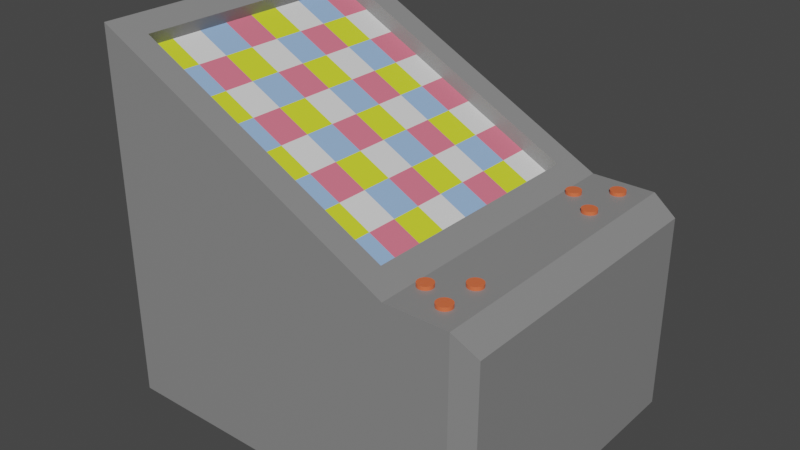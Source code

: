 # Source: maquina.blend  (saved by Blender 2.80.75; exported with 4.5.12 LTS)
import bpy
from mathutils import Matrix  # noqa: F401  (used for matrix-valued properties, if any)

bpy.ops.wm.read_factory_settings(use_empty=True)
scene = bpy.context.scene
scene.name = 'Scene'

# ---- collections
col_collection = bpy.data.collections.new('Collection'); scene.collection.children.link(col_collection)

# ---- materials (node trees are filled in below, after node groups)
mat_material_001 = bpy.data.materials.new('Material.001')
mat_material_001.use_transparent_shadow = False
mat_material_002 = bpy.data.materials.new('Material.002')
mat_material_002.use_transparent_shadow = False
mat_material_003 = bpy.data.materials.new('Material.003')
mat_material_003.use_transparent_shadow = False
mat_material_004 = bpy.data.materials.new('Material.004')
mat_material_004.use_transparent_shadow = False
mat_material_005 = bpy.data.materials.new('Material.005')
mat_material_005.use_transparent_shadow = False
mat_material_006 = bpy.data.materials.new('Material.006')
mat_material_006.use_transparent_shadow = False
mat_material_007 = bpy.data.materials.new('Material.007')
mat_material_007.use_transparent_shadow = False
mat_material_008 = bpy.data.materials.new('Material.008')
mat_material_008.use_transparent_shadow = False
mat_material_009 = bpy.data.materials.new('Material.009')
mat_material_009.use_transparent_shadow = False
mat_material_010 = bpy.data.materials.new('Material.010')
mat_material_010.use_transparent_shadow = False
mat_material_011 = bpy.data.materials.new('Material.011')
mat_material_011.use_transparent_shadow = False

# ---- material node trees
mat_material_001.use_nodes = True; mat_material_001.node_tree.nodes.clear()
_N = mat_material_001.node_tree.nodes; _L = mat_material_001.node_tree.links
n0 = _N.new('ShaderNodeOutputMaterial'); n0.name = 'Material Output'; n0.location = (300, 300)
n1 = _N.new('ShaderNodeBsdfPrincipled'); n1.name = 'Principled BSDF'; n1.location = (10, 300)
n1.distribution = 'GGX'
n1.subsurface_method = 'BURLEY'
n1.inputs[0].default_value = (0.2462, 0.2462, 0.2462, 1.0)
n1.inputs[3].default_value = 1.45
n1.inputs[27].default_value = (0.0, 0.0, 0.0, 1.0)
n1.inputs[28].default_value = 1.0
_L.new(n1.outputs[0], n0.inputs[0])
n0.is_active_output = True
mat_material_002.use_nodes = True; mat_material_002.node_tree.nodes.clear()
_N = mat_material_002.node_tree.nodes; _L = mat_material_002.node_tree.links
n0 = _N.new('ShaderNodeOutputMaterial'); n0.name = 'Material Output'; n0.location = (300, 300)
n1 = _N.new('ShaderNodeBsdfPrincipled'); n1.name = 'Principled BSDF'; n1.location = (10, 300)
n1.distribution = 'GGX'
n1.subsurface_method = 'BURLEY'
n1.inputs[0].default_value = (0.6926, 0.8, 0.03254, 1.0)
n1.inputs[3].default_value = 1.45
n1.inputs[27].default_value = (0.0, 0.0, 0.0, 1.0)
n1.inputs[28].default_value = 1.0
_L.new(n1.outputs[0], n0.inputs[0])
n0.is_active_output = True
mat_material_003.use_nodes = True; mat_material_003.node_tree.nodes.clear()
_N = mat_material_003.node_tree.nodes; _L = mat_material_003.node_tree.links
n0 = _N.new('ShaderNodeOutputMaterial'); n0.name = 'Material Output'; n0.location = (300, 300)
n1 = _N.new('ShaderNodeBsdfPrincipled'); n1.name = 'Principled BSDF'; n1.location = (10, 300)
n1.distribution = 'GGX'
n1.subsurface_method = 'BURLEY'
n1.inputs[0].default_value = (0.3008, 0.4806, 0.8, 1.0)
n1.inputs[3].default_value = 1.45
n1.inputs[27].default_value = (0.0, 0.0, 0.0, 1.0)
n1.inputs[28].default_value = 1.0
_L.new(n1.outputs[0], n0.inputs[0])
n0.is_active_output = True
mat_material_004.use_nodes = True; mat_material_004.node_tree.nodes.clear()
_N = mat_material_004.node_tree.nodes; _L = mat_material_004.node_tree.links
n0 = _N.new('ShaderNodeOutputMaterial'); n0.name = 'Material Output'; n0.location = (300, 300)
n1 = _N.new('ShaderNodeBsdfPrincipled'); n1.name = 'Principled BSDF'; n1.location = (10, 300)
n1.distribution = 'GGX'
n1.subsurface_method = 'BURLEY'
n1.inputs[0].default_value = (0.8, 0.1717, 0.2454, 1.0)
n1.inputs[3].default_value = 1.45
n1.inputs[27].default_value = (0.0, 0.0, 0.0, 1.0)
n1.inputs[28].default_value = 1.0
_L.new(n1.outputs[0], n0.inputs[0])
n0.is_active_output = True
mat_material_005.use_nodes = True; mat_material_005.node_tree.nodes.clear()
_N = mat_material_005.node_tree.nodes; _L = mat_material_005.node_tree.links
n0 = _N.new('ShaderNodeOutputMaterial'); n0.name = 'Material Output'; n0.location = (300, 300)
n1 = _N.new('ShaderNodeBsdfPrincipled'); n1.name = 'Principled BSDF'; n1.location = (10, 300)
n1.distribution = 'GGX'
n1.subsurface_method = 'BURLEY'
n1.inputs[3].default_value = 1.45
n1.inputs[27].default_value = (0.0, 0.0, 0.0, 1.0)
n1.inputs[28].default_value = 1.0
_L.new(n1.outputs[0], n0.inputs[0])
n0.is_active_output = True
mat_material_006.use_nodes = True; mat_material_006.node_tree.nodes.clear()
_N = mat_material_006.node_tree.nodes; _L = mat_material_006.node_tree.links
n0 = _N.new('ShaderNodeOutputMaterial'); n0.name = 'Material Output'; n0.location = (300, 300)
n1 = _N.new('ShaderNodeBsdfPrincipled'); n1.name = 'Principled BSDF'; n1.location = (10, 300)
n1.distribution = 'GGX'
n1.subsurface_method = 'BURLEY'
n1.inputs[0].default_value = (0.8, 0.1466, 0.05313, 1.0)
n1.inputs[3].default_value = 1.45
n1.inputs[27].default_value = (0.0, 0.0, 0.0, 1.0)
n1.inputs[28].default_value = 1.0
_L.new(n1.outputs[0], n0.inputs[0])
n0.is_active_output = True
mat_material_007.use_nodes = True; mat_material_007.node_tree.nodes.clear()
_N = mat_material_007.node_tree.nodes; _L = mat_material_007.node_tree.links
n0 = _N.new('ShaderNodeOutputMaterial'); n0.name = 'Material Output'; n0.location = (300, 300)
n1 = _N.new('ShaderNodeBsdfPrincipled'); n1.name = 'Principled BSDF'; n1.location = (10, 300)
n1.distribution = 'GGX'
n1.subsurface_method = 'BURLEY'
n1.inputs[0].default_value = (0.8, 0.1466, 0.05313, 1.0)
n1.inputs[3].default_value = 1.45
n1.inputs[27].default_value = (0.0, 0.0, 0.0, 1.0)
n1.inputs[28].default_value = 1.0
_L.new(n1.outputs[0], n0.inputs[0])
n0.is_active_output = True
mat_material_008.use_nodes = True; mat_material_008.node_tree.nodes.clear()
_N = mat_material_008.node_tree.nodes; _L = mat_material_008.node_tree.links
n0 = _N.new('ShaderNodeOutputMaterial'); n0.name = 'Material Output'; n0.location = (300, 300)
n1 = _N.new('ShaderNodeBsdfPrincipled'); n1.name = 'Principled BSDF'; n1.location = (10, 300)
n1.distribution = 'GGX'
n1.subsurface_method = 'BURLEY'
n1.inputs[0].default_value = (0.8, 0.1466, 0.05313, 1.0)
n1.inputs[3].default_value = 1.45
n1.inputs[27].default_value = (0.0, 0.0, 0.0, 1.0)
n1.inputs[28].default_value = 1.0
_L.new(n1.outputs[0], n0.inputs[0])
n0.is_active_output = True
mat_material_009.use_nodes = True; mat_material_009.node_tree.nodes.clear()
_N = mat_material_009.node_tree.nodes; _L = mat_material_009.node_tree.links
n0 = _N.new('ShaderNodeOutputMaterial'); n0.name = 'Material Output'; n0.location = (300, 300)
n1 = _N.new('ShaderNodeBsdfPrincipled'); n1.name = 'Principled BSDF'; n1.location = (10, 300)
n1.distribution = 'GGX'
n1.subsurface_method = 'BURLEY'
n1.inputs[0].default_value = (0.8, 0.1466, 0.05313, 1.0)
n1.inputs[3].default_value = 1.45
n1.inputs[27].default_value = (0.0, 0.0, 0.0, 1.0)
n1.inputs[28].default_value = 1.0
_L.new(n1.outputs[0], n0.inputs[0])
n0.is_active_output = True
mat_material_010.use_nodes = True; mat_material_010.node_tree.nodes.clear()
_N = mat_material_010.node_tree.nodes; _L = mat_material_010.node_tree.links
n0 = _N.new('ShaderNodeOutputMaterial'); n0.name = 'Material Output'; n0.location = (300, 300)
n1 = _N.new('ShaderNodeBsdfPrincipled'); n1.name = 'Principled BSDF'; n1.location = (10, 300)
n1.distribution = 'GGX'
n1.subsurface_method = 'BURLEY'
n1.inputs[0].default_value = (0.8, 0.1466, 0.05313, 1.0)
n1.inputs[3].default_value = 1.45
n1.inputs[27].default_value = (0.0, 0.0, 0.0, 1.0)
n1.inputs[28].default_value = 1.0
_L.new(n1.outputs[0], n0.inputs[0])
n0.is_active_output = True
mat_material_011.use_nodes = True; mat_material_011.node_tree.nodes.clear()
_N = mat_material_011.node_tree.nodes; _L = mat_material_011.node_tree.links
n0 = _N.new('ShaderNodeOutputMaterial'); n0.name = 'Material Output'; n0.location = (300, 300)
n1 = _N.new('ShaderNodeBsdfPrincipled'); n1.name = 'Principled BSDF'; n1.location = (10, 300)
n1.distribution = 'GGX'
n1.subsurface_method = 'BURLEY'
n1.inputs[0].default_value = (0.8, 0.1466, 0.05313, 1.0)
n1.inputs[3].default_value = 1.45
n1.inputs[27].default_value = (0.0, 0.0, 0.0, 1.0)
n1.inputs[28].default_value = 1.0
_L.new(n1.outputs[0], n0.inputs[0])
n0.is_active_output = True

# ---- world
world_world = bpy.data.worlds.new('World'); scene.world = world_world
world_world.use_nodes = True; world_world.node_tree.nodes.clear()
_N = world_world.node_tree.nodes; _L = world_world.node_tree.links
n0 = _N.new('ShaderNodeOutputWorld'); n0.name = 'World Output'; n0.location = (300, 300)
n1 = _N.new('ShaderNodeBackground'); n1.name = 'Background'; n1.location = (10, 300)
n1.inputs[0].default_value = (0.05088, 0.05088, 0.05088, 1.0)
_L.new(n1.outputs[0], n0.inputs[0])
n0.is_active_output = True
world_world.color = (0.05088, 0.05088, 0.05088)
world_world.use_sun_shadow = False
world_world.sun_shadow_jitter_overblur = 0.0

# ---- meshes
me_cube_001 = bpy.data.meshes.new('Cube.001')
me_cube_001.from_pydata([(-0.639, -0.6246, -1.0), (-0.5139, -0.484, 0.936), (-0.639, 1.0, -1.0), (-0.5139, 0.8595, 0.936), (1.0, -0.6246, -1.0), (0.8749, -0.484, 0.2251), (1.0, 1.0, -1.0), (0.8749, 0.8595, 0.2251), (-0.639, -0.6246, 1.0), (-0.639, 1.0, 1.0), (1.0, 1.0, 0.1611), (1.0, -0.6246, 0.1611), (-0.5502, -0.484, 0.8651), (-0.5502, 0.8595, 0.8651), (0.8386, 0.8595, 0.1542), (0.8386, -0.484, 0.1542), (-0.639, 0.1877, -1.0), (-0.639, 0.1877, 1.0), (1.0, 0.1877, -1.0), (1.0, 0.1877, 0.1611), (-0.5139, 0.1877, 0.936), (0.8749, 0.1877, 0.2251), (-0.5502, 0.1877, 0.8651), (0.8386, 0.1877, 0.1542), (-0.639, -0.2184, -1.0), (1.0, -0.2184, 0.1611), (0.8749, -0.1482, 0.2251), (0.8386, -0.1482, 0.1542), (-0.639, -0.2184, 1.0), (1.0, -0.2184, -1.0), (-0.5139, -0.1482, 0.936), (-0.5502, -0.1482, 0.8651), (-0.639, 0.5939, 1.0), (1.0, 0.5939, -1.0), (-0.5139, 0.5236, 0.936), (-0.5502, 0.5236, 0.8651), (-0.639, 0.5939, -1.0), (1.0, 0.5939, 0.1611), (0.8749, 0.5236, 0.2251), (0.8386, 0.5236, 0.1542), (-0.639, -0.01535, 1.0), (1.0, -0.01535, -1.0), (-0.5139, 0.01978, 0.936), (-0.5502, 0.01978, 0.8651), (-0.639, -0.01535, -1.0), (1.0, -0.01535, 0.1611), (0.8749, 0.01978, 0.2251), (0.8386, 0.01978, 0.1542), (-0.639, 0.3908, -1.0), (1.0, 0.3908, 0.1611), (0.8749, 0.3557, 0.2251), (0.8386, 0.3557, 0.1542), (-0.639, 0.3908, 1.0), (1.0, 0.3908, -1.0), (-0.5139, 0.3557, 0.936), (-0.5502, 0.3557, 0.8651), (-0.639, -0.4215, -1.0), (1.0, -0.4215, 0.1611), (0.8749, -0.3161, 0.2251), (0.8386, -0.3161, 0.1542), (-0.639, -0.4215, 1.0), (1.0, -0.4215, -1.0), (-0.5139, -0.3161, 0.936), (-0.5502, -0.3161, 0.8651), (-0.639, 0.7969, 1.0), (1.0, 0.7969, -1.0), (-0.5139, 0.6915, 0.936), (-0.5502, 0.6915, 0.8651), (-0.639, 0.7969, -1.0), (1.0, 0.7969, 0.1611), (0.8749, 0.6915, 0.2251), (0.8386, 0.6915, 0.1542), (0.1805, 1.0, -1.0), (0.1805, 1.0, 0.5806), (0.1805, -0.6246, -1.0), (0.1805, -0.6246, 0.5806), (0.1805, 0.8595, 0.5806), (0.1805, -0.484, 0.5806), (0.1442, 0.8595, 0.5096), (0.1442, -0.484, 0.5096), (0.1442, 0.1877, 0.5096), (0.1805, 0.1877, -1.0), (0.1442, -0.1482, 0.5096), (0.1805, -0.2184, -1.0), (0.1805, 0.5939, -1.0), (0.1442, 0.5236, 0.5096), (0.1805, -0.01535, -1.0), (0.1442, 0.01978, 0.5096), (0.1805, 0.3908, -1.0), (0.1442, 0.3557, 0.5096), (0.1442, -0.3161, 0.5096), (0.1805, -0.4215, -1.0), (0.1442, 0.6915, 0.5096), (0.1805, 0.7969, -1.0), (-0.2293, 1.0, -1.0), (-0.2293, -0.6246, 0.7903), (-0.1667, -0.484, 0.7583), (-0.203, -0.484, 0.6874), (-0.2293, 0.1877, -1.0), (-0.2293, -0.2184, -1.0), (-0.2293, 0.5939, -1.0), (-0.2293, -0.01535, -1.0), (-0.2293, 0.3908, -1.0), (-0.2293, -0.4215, -1.0), (-0.2293, 0.7969, -1.0), (-0.2293, 1.0, 0.7903), (-0.2293, -0.6246, -1.0), (-0.1667, 0.8595, 0.7583), (-0.203, 0.8595, 0.6874), (-0.203, 0.1877, 0.6874), (-0.203, -0.1482, 0.6874), (-0.203, 0.5236, 0.6874), (-0.203, 0.01978, 0.6874), (-0.203, 0.3557, 0.6874), (-0.203, -0.3161, 0.6874), (-0.203, 0.6915, 0.6874), (-0.0244, 1.0, 0.6854), (-0.0244, -0.6246, -1.0), (0.006876, 0.8595, 0.6694), (-0.02942, 0.8595, 0.5985), (-0.02942, 0.1877, 0.5985), (-0.02942, -0.1482, 0.5985), (-0.02942, 0.5236, 0.5985), (-0.02942, 0.01978, 0.5985), (-0.02942, 0.3557, 0.5985), (-0.02942, -0.3161, 0.5985), (-0.02942, 0.6915, 0.5985), (-0.0244, 1.0, -1.0), (-0.0244, -0.6246, 0.6854), (0.006876, -0.484, 0.6694), (-0.02942, -0.484, 0.5985), (-0.0244, 0.1877, -1.0), (-0.0244, -0.2184, -1.0), (-0.0244, 0.5939, -1.0), (-0.0244, -0.01535, -1.0), (-0.0244, 0.3908, -1.0), (-0.0244, -0.4215, -1.0), (-0.0244, 0.7969, -1.0), (-0.4342, 1.0, -1.0), (-0.4342, -0.6246, 0.8951), (-0.3403, -0.484, 0.8471), (-0.3766, -0.484, 0.7762), (-0.4342, 0.1877, -1.0), (-0.4342, -0.2184, -1.0), (-0.4342, 0.5939, -1.0), (-0.4342, -0.01535, -1.0), (-0.4342, 0.3908, -1.0), (-0.4342, -0.4215, -1.0), (-0.4342, 0.7969, -1.0), (-0.4342, 1.0, 0.8951), (-0.4342, -0.6246, -1.0), (-0.3403, 0.8595, 0.8471), (-0.3766, 0.8595, 0.7762), (-0.3766, 0.1877, 0.7762), (-0.3766, -0.1482, 0.7762), (-0.3766, 0.5236, 0.7762), (-0.3766, 0.01978, 0.7762), (-0.3766, 0.3557, 0.7762), (-0.3766, -0.3161, 0.7762), (-0.3766, 0.6915, 0.7762), (0.5902, 1.0, 0.3708), (0.5902, -0.6246, -1.0), (0.5277, 0.8595, 0.4028), (0.4914, 0.8595, 0.3319), (0.4914, 0.1877, 0.3319), (0.4914, -0.1482, 0.3319), (0.4914, 0.5236, 0.3319), (0.4914, 0.01978, 0.3319), (0.4914, 0.3557, 0.3319), (0.4914, -0.3161, 0.3319), (0.4914, 0.6915, 0.3319), (0.5902, 1.0, -1.0), (0.5902, -0.6246, 0.3708), (0.5277, -0.484, 0.4028), (0.4914, -0.484, 0.3319), (0.5902, 0.1877, -1.0), (0.5902, -0.2184, -1.0), (0.5902, 0.5939, -1.0), (0.5902, -0.01535, -1.0), (0.5902, 0.3908, -1.0), (0.5902, -0.4215, -1.0), (0.5902, 0.7969, -1.0), (0.3854, 1.0, -1.0), (0.3854, -0.6246, 0.4757), (0.3541, -0.484, 0.4917), (0.3178, -0.484, 0.4208), (0.3854, 0.1877, -1.0), (0.3854, -0.2184, -1.0), (0.3854, 0.5939, -1.0), (0.3854, -0.01535, -1.0), (0.3854, 0.3908, -1.0), (0.3854, -0.4215, -1.0), (0.3854, 0.7969, -1.0), (0.3854, 1.0, 0.4757), (0.3854, -0.6246, -1.0), (0.3541, 0.8595, 0.4917), (0.3178, 0.8595, 0.4208), (0.3178, 0.1877, 0.4208), (0.3178, -0.1482, 0.4208), (0.3178, 0.5236, 0.4208), (0.3178, 0.01978, 0.4208), (0.3178, 0.3557, 0.4208), (0.3178, -0.3161, 0.4208), (0.3178, 0.6915, 0.4208), (-0.5765, -0.5543, 0.968), (-0.5765, 0.9297, 0.968), (0.9375, 0.9297, 0.1931), (0.9375, -0.5543, 0.1931), (0.9375, 0.1877, 0.1931), (-0.5765, 0.1877, 0.968), (-0.5765, -0.1833, 0.968), (0.9375, -0.1833, 0.1931), (0.9375, 0.5587, 0.1931), (-0.5765, 0.5587, 0.968), (0.9375, 0.002216, 0.1931), (-0.5765, 0.002216, 0.968), (-0.5765, 0.3732, 0.968), (0.9375, 0.3732, 0.1931), (-0.5765, -0.3688, 0.968), (0.9375, -0.3688, 0.1931), (0.9375, 0.7442, 0.1931), (-0.5765, 0.7442, 0.968), (0.1805, -0.5543, 0.5806), (0.1805, 0.9297, 0.5806), (-0.198, 0.9297, 0.7743), (-0.198, -0.5543, 0.7743), (-0.008761, -0.5543, 0.6774), (-0.008761, 0.9297, 0.6774), (-0.3872, 0.9297, 0.8711), (-0.3872, -0.5543, 0.8711), (0.559, -0.5543, 0.3868), (0.559, 0.9297, 0.3868), (0.3697, 0.9297, 0.4837), (0.3697, -0.5543, 0.4837), (0.7951, 1.0, 0.266), (0.7951, -0.6246, -1.0), (0.7013, 0.8595, 0.314), (0.665, 0.8595, 0.2431), (0.665, 0.1877, 0.2431), (0.665, -0.1482, 0.2431), (0.665, 0.5236, 0.2431), (0.665, 0.01978, 0.2431), (0.665, 0.3557, 0.2431), (0.665, -0.3161, 0.2431), (0.665, 0.6915, 0.2431), (0.7951, 1.0, -1.0), (0.7951, -0.6246, 0.266), (0.7013, -0.484, 0.314), (0.665, -0.484, 0.2431), (0.7951, 0.1877, -1.0), (0.7951, -0.2184, -1.0), (0.7951, 0.5939, -1.0), (0.7951, -0.01535, -1.0), (0.7951, 0.3908, -1.0), (0.7951, -0.4215, -1.0), (0.7951, 0.7969, -1.0), (0.7482, -0.5543, 0.29), (0.7482, 0.9297, 0.29), (1.343, 1.0, 0.1611), (1.343, 1.0, -1.0), (1.343, 0.7969, -1.0), (1.343, -0.4215, 0.1611), (1.343, -0.6246, 0.1611), (1.343, -0.6246, -1.0), (1.343, -0.01535, -1.0), (1.343, 0.1877, -1.0), (1.343, 0.3908, 0.1611), (1.343, 0.1877, 0.1611), (1.343, -0.01535, 0.1611), (1.343, -0.2184, 0.1611), (1.343, -0.4215, -1.0), (1.343, -0.2184, -1.0), (1.343, 0.3908, -1.0), (1.343, 0.5939, -1.0), (1.343, 0.7969, 0.1611), (1.343, 0.5939, 0.1611), (1.475, 0.976, 0.07269), (1.475, 0.976, -1.0), (1.475, 0.7789, -1.0), (1.475, -0.4035, 0.07269), (1.475, -0.6005, 0.07269), (1.475, -0.6005, -1.0), (1.475, -0.009338, -1.0), (1.475, 0.1877, -1.0), (1.475, 0.3848, 0.07269), (1.475, 0.1877, 0.07269), (1.475, -0.009338, 0.07269), (1.475, -0.2064, 0.07269), (1.475, -0.4035, -1.0), (1.475, -0.2064, -1.0), (1.475, 0.3848, -1.0), (1.475, 0.5818, -1.0), (1.475, 0.7789, 0.07269), (1.475, 0.5818, 0.07269), (1.052, -0.3695, 0.1361), (1.052, -0.3695, 0.1799), (1.06, -0.3703, 0.1361), (1.06, -0.3703, 0.1799), (1.067, -0.3726, 0.1361), (1.067, -0.3726, 0.1799), (1.074, -0.3763, 0.1361), (1.074, -0.3763, 0.1799), (1.08, -0.3813, 0.1361), (1.08, -0.3813, 0.1799), (1.085, -0.3873, 0.1361), (1.085, -0.3873, 0.1799), (1.089, -0.3943, 0.1361), (1.089, -0.3943, 0.1799), (1.091, -0.4018, 0.1361), (1.091, -0.4018, 0.1799), (1.092, -0.4096, 0.1361), (1.092, -0.4096, 0.1799), (1.091, -0.4175, 0.1361), (1.091, -0.4175, 0.1799), (1.089, -0.425, 0.1361), (1.089, -0.425, 0.1799), (1.085, -0.4319, 0.1361), (1.085, -0.4319, 0.1799), (1.08, -0.438, 0.1361), (1.08, -0.438, 0.1799), (1.074, -0.443, 0.1361), (1.074, -0.443, 0.1799), (1.067, -0.4467, 0.1361), (1.067, -0.4467, 0.1799), (1.06, -0.449, 0.1361), (1.06, -0.449, 0.1799), (1.052, -0.4498, 0.1361), (1.052, -0.4498, 0.1799), (1.044, -0.449, 0.1361), (1.044, -0.449, 0.1799), (1.036, -0.4467, 0.1361), (1.036, -0.4467, 0.1799), (1.03, -0.443, 0.1361), (1.03, -0.443, 0.1799), (1.023, -0.438, 0.1361), (1.023, -0.438, 0.1799), (1.018, -0.4319, 0.1361), (1.018, -0.4319, 0.1799), (1.015, -0.425, 0.1361), (1.015, -0.425, 0.1799), (1.012, -0.4175, 0.1361), (1.012, -0.4175, 0.1799), (1.012, -0.4096, 0.1361), (1.012, -0.4096, 0.1799), (1.012, -0.4018, 0.1361), (1.012, -0.4018, 0.1799), (1.015, -0.3943, 0.1361), (1.015, -0.3943, 0.1799), (1.018, -0.3873, 0.1361), (1.018, -0.3873, 0.1799), (1.023, -0.3813, 0.1361), (1.023, -0.3813, 0.1799), (1.03, -0.3763, 0.1361), (1.03, -0.3763, 0.1799), (1.036, -0.3726, 0.1361), (1.036, -0.3726, 0.1799), (1.044, -0.3703, 0.1361), (1.044, -0.3703, 0.1799), (1.211, -0.4477, 0.1361), (1.211, -0.4477, 0.1799), (1.219, -0.4484, 0.1361), (1.219, -0.4484, 0.1799), (1.227, -0.4507, 0.1361), (1.227, -0.4507, 0.1799), (1.234, -0.4544, 0.1361), (1.234, -0.4544, 0.1799), (1.24, -0.4594, 0.1361), (1.24, -0.4594, 0.1799), (1.245, -0.4655, 0.1361), (1.245, -0.4655, 0.1799), (1.249, -0.4724, 0.1361), (1.249, -0.4724, 0.1799), (1.251, -0.48, 0.1361), (1.251, -0.48, 0.1799), (1.252, -0.4878, 0.1361), (1.252, -0.4878, 0.1799), (1.251, -0.4956, 0.1361), (1.251, -0.4956, 0.1799), (1.249, -0.5032, 0.1361), (1.249, -0.5032, 0.1799), (1.245, -0.5101, 0.1361), (1.245, -0.5101, 0.1799), (1.24, -0.5162, 0.1361), (1.24, -0.5162, 0.1799), (1.234, -0.5212, 0.1361), (1.234, -0.5212, 0.1799), (1.227, -0.5249, 0.1361), (1.227, -0.5249, 0.1799), (1.219, -0.5272, 0.1361), (1.219, -0.5272, 0.1799), (1.211, -0.5279, 0.1361), (1.211, -0.5279, 0.1799), (1.204, -0.5272, 0.1361), (1.204, -0.5272, 0.1799), (1.196, -0.5249, 0.1361), (1.196, -0.5249, 0.1799), (1.189, -0.5212, 0.1361), (1.189, -0.5212, 0.1799), (1.183, -0.5162, 0.1361), (1.183, -0.5162, 0.1799), (1.178, -0.5101, 0.1361), (1.178, -0.5101, 0.1799), (1.174, -0.5032, 0.1361), (1.174, -0.5032, 0.1799), (1.172, -0.4956, 0.1361), (1.172, -0.4956, 0.1799), (1.171, -0.4878, 0.1361), (1.171, -0.4878, 0.1799), (1.172, -0.48, 0.1361), (1.172, -0.48, 0.1799), (1.174, -0.4724, 0.1361), (1.174, -0.4724, 0.1799), (1.178, -0.4655, 0.1361), (1.178, -0.4655, 0.1799), (1.183, -0.4594, 0.1361), (1.183, -0.4594, 0.1799), (1.189, -0.4544, 0.1361), (1.189, -0.4544, 0.1799), (1.196, -0.4507, 0.1361), (1.196, -0.4507, 0.1799), (1.204, -0.4484, 0.1361), (1.204, -0.4484, 0.1799), (1.211, -0.2389, 0.1361), (1.211, -0.2389, 0.1799), (1.219, -0.2397, 0.1361), (1.219, -0.2397, 0.1799), (1.227, -0.2419, 0.1361), (1.227, -0.2419, 0.1799), (1.234, -0.2457, 0.1361), (1.234, -0.2457, 0.1799), (1.24, -0.2506, 0.1361), (1.24, -0.2506, 0.1799), (1.245, -0.2567, 0.1361), (1.245, -0.2567, 0.1799), (1.249, -0.2637, 0.1361), (1.249, -0.2637, 0.1799), (1.251, -0.2712, 0.1361), (1.251, -0.2712, 0.1799), (1.252, -0.279, 0.1361), (1.252, -0.279, 0.1799), (1.251, -0.2869, 0.1361), (1.251, -0.2869, 0.1799), (1.249, -0.2944, 0.1361), (1.249, -0.2944, 0.1799), (1.245, -0.3013, 0.1361), (1.245, -0.3013, 0.1799), (1.24, -0.3074, 0.1361), (1.24, -0.3074, 0.1799), (1.234, -0.3124, 0.1361), (1.234, -0.3124, 0.1799), (1.227, -0.3161, 0.1361), (1.227, -0.3161, 0.1799), (1.219, -0.3184, 0.1361), (1.219, -0.3184, 0.1799), (1.211, -0.3192, 0.1361), (1.211, -0.3192, 0.1799), (1.204, -0.3184, 0.1361), (1.204, -0.3184, 0.1799), (1.196, -0.3161, 0.1361), (1.196, -0.3161, 0.1799), (1.189, -0.3124, 0.1361), (1.189, -0.3124, 0.1799), (1.183, -0.3074, 0.1361), (1.183, -0.3074, 0.1799), (1.178, -0.3013, 0.1361), (1.178, -0.3013, 0.1799), (1.174, -0.2944, 0.1361), (1.174, -0.2944, 0.1799), (1.172, -0.2869, 0.1361), (1.172, -0.2869, 0.1799), (1.171, -0.279, 0.1361), (1.171, -0.279, 0.1799), (1.172, -0.2712, 0.1361), (1.172, -0.2712, 0.1799), (1.174, -0.2637, 0.1361), (1.174, -0.2637, 0.1799), (1.178, -0.2567, 0.1361), (1.178, -0.2567, 0.1799), (1.183, -0.2506, 0.1361), (1.183, -0.2506, 0.1799), (1.189, -0.2457, 0.1361), (1.189, -0.2457, 0.1799), (1.196, -0.2419, 0.1361), (1.196, -0.2419, 0.1799), (1.204, -0.2397, 0.1361), (1.204, -0.2397, 0.1799), (1.211, 0.9168, 0.1361), (1.211, 0.9168, 0.1799), (1.219, 0.916, 0.1361), (1.219, 0.916, 0.1799), (1.227, 0.9137, 0.1361), (1.227, 0.9137, 0.1799), (1.234, 0.91, 0.1361), (1.234, 0.91, 0.1799), (1.24, 0.905, 0.1361), (1.24, 0.905, 0.1799), (1.245, 0.899, 0.1361), (1.245, 0.899, 0.1799), (1.249, 0.892, 0.1361), (1.249, 0.892, 0.1799), (1.251, 0.8845, 0.1361), (1.251, 0.8845, 0.1799), (1.252, 0.8767, 0.1361), (1.252, 0.8767, 0.1799), (1.251, 0.8688, 0.1361), (1.251, 0.8688, 0.1799), (1.249, 0.8613, 0.1361), (1.249, 0.8613, 0.1799), (1.245, 0.8544, 0.1361), (1.245, 0.8544, 0.1799), (1.24, 0.8483, 0.1361), (1.24, 0.8483, 0.1799), (1.234, 0.8433, 0.1361), (1.234, 0.8433, 0.1799), (1.227, 0.8396, 0.1361), (1.227, 0.8396, 0.1799), (1.219, 0.8373, 0.1361), (1.219, 0.8373, 0.1799), (1.211, 0.8365, 0.1361), (1.211, 0.8365, 0.1799), (1.204, 0.8373, 0.1361), (1.204, 0.8373, 0.1799), (1.196, 0.8396, 0.1361), (1.196, 0.8396, 0.1799), (1.189, 0.8433, 0.1361), (1.189, 0.8433, 0.1799), (1.183, 0.8483, 0.1361), (1.183, 0.8483, 0.1799), (1.178, 0.8544, 0.1361), (1.178, 0.8544, 0.1799), (1.174, 0.8613, 0.1361), (1.174, 0.8613, 0.1799), (1.172, 0.8688, 0.1361), (1.172, 0.8688, 0.1799), (1.171, 0.8767, 0.1361), (1.171, 0.8767, 0.1799), (1.172, 0.8845, 0.1361), (1.172, 0.8845, 0.1799), (1.174, 0.892, 0.1361), (1.174, 0.892, 0.1799), (1.178, 0.899, 0.1361), (1.178, 0.899, 0.1799), (1.183, 0.905, 0.1361), (1.183, 0.905, 0.1799), (1.189, 0.91, 0.1361), (1.189, 0.91, 0.1799), (1.196, 0.9137, 0.1361), (1.196, 0.9137, 0.1799), (1.204, 0.916, 0.1361), (1.204, 0.916, 0.1799), (1.211, 0.6532, 0.1361), (1.211, 0.6532, 0.1799), (1.219, 0.6525, 0.1361), (1.219, 0.6525, 0.1799), (1.227, 0.6502, 0.1361), (1.227, 0.6502, 0.1799), (1.234, 0.6465, 0.1361), (1.234, 0.6465, 0.1799), (1.24, 0.6415, 0.1361), (1.24, 0.6415, 0.1799), (1.245, 0.6354, 0.1361), (1.245, 0.6354, 0.1799), (1.249, 0.6285, 0.1361), (1.249, 0.6285, 0.1799), (1.251, 0.6209, 0.1361), (1.251, 0.6209, 0.1799), (1.252, 0.6131, 0.1361), (1.252, 0.6131, 0.1799), (1.251, 0.6053, 0.1361), (1.251, 0.6053, 0.1799), (1.249, 0.5977, 0.1361), (1.249, 0.5977, 0.1799), (1.245, 0.5908, 0.1361), (1.245, 0.5908, 0.1799), (1.24, 0.5847, 0.1361), (1.24, 0.5847, 0.1799), (1.234, 0.5797, 0.1361), (1.234, 0.5797, 0.1799), (1.227, 0.576, 0.1361), (1.227, 0.576, 0.1799), (1.219, 0.5737, 0.1361), (1.219, 0.5737, 0.1799), (1.211, 0.573, 0.1361), (1.211, 0.573, 0.1799), (1.204, 0.5737, 0.1361), (1.204, 0.5737, 0.1799), (1.196, 0.576, 0.1361), (1.196, 0.576, 0.1799), (1.189, 0.5797, 0.1361), (1.189, 0.5797, 0.1799), (1.183, 0.5847, 0.1361), (1.183, 0.5847, 0.1799), (1.178, 0.5908, 0.1361), (1.178, 0.5908, 0.1799), (1.174, 0.5977, 0.1361), (1.174, 0.5977, 0.1799), (1.172, 0.6053, 0.1361), (1.172, 0.6053, 0.1799), (1.171, 0.6131, 0.1361), (1.171, 0.6131, 0.1799), (1.172, 0.6209, 0.1361), (1.172, 0.6209, 0.1799), (1.174, 0.6285, 0.1361), (1.174, 0.6285, 0.1799), (1.178, 0.6354, 0.1361), (1.178, 0.6354, 0.1799), (1.183, 0.6415, 0.1361), (1.183, 0.6415, 0.1799), (1.189, 0.6465, 0.1361), (1.189, 0.6465, 0.1799), (1.196, 0.6502, 0.1361), (1.196, 0.6502, 0.1799), (1.204, 0.6525, 0.1361), (1.204, 0.6525, 0.1799), (1.047, 0.7795, 0.1361), (1.047, 0.7795, 0.1799), (1.055, 0.7788, 0.1361), (1.055, 0.7788, 0.1799), (1.062, 0.7765, 0.1361), (1.062, 0.7765, 0.1799), (1.069, 0.7728, 0.1361), (1.069, 0.7728, 0.1799), (1.075, 0.7678, 0.1361), (1.075, 0.7678, 0.1799), (1.08, 0.7617, 0.1361), (1.08, 0.7617, 0.1799), (1.084, 0.7548, 0.1361), (1.084, 0.7548, 0.1799), (1.086, 0.7472, 0.1361), (1.086, 0.7472, 0.1799), (1.087, 0.7394, 0.1361), (1.087, 0.7394, 0.1799), (1.086, 0.7316, 0.1361), (1.086, 0.7316, 0.1799), (1.084, 0.724, 0.1361), (1.084, 0.724, 0.1799), (1.08, 0.7171, 0.1361), (1.08, 0.7171, 0.1799), (1.075, 0.711, 0.1361), (1.075, 0.711, 0.1799), (1.069, 0.706, 0.1361), (1.069, 0.706, 0.1799), (1.062, 0.7023, 0.1361), (1.062, 0.7023, 0.1799), (1.055, 0.7, 0.1361), (1.055, 0.7, 0.1799), (1.047, 0.6993, 0.1361), (1.047, 0.6993, 0.1799), (1.039, 0.7, 0.1361), (1.039, 0.7, 0.1799), (1.032, 0.7023, 0.1361), (1.032, 0.7023, 0.1799), (1.025, 0.706, 0.1361), (1.025, 0.706, 0.1799), (1.019, 0.711, 0.1361), (1.019, 0.711, 0.1799), (1.014, 0.7171, 0.1361), (1.014, 0.7171, 0.1799), (1.01, 0.724, 0.1361), (1.01, 0.724, 0.1799), (1.008, 0.7316, 0.1361), (1.008, 0.7316, 0.1799), (1.007, 0.7394, 0.1361), (1.007, 0.7394, 0.1799), (1.008, 0.7472, 0.1361), (1.008, 0.7472, 0.1799), (1.01, 0.7548, 0.1361), (1.01, 0.7548, 0.1799), (1.014, 0.7617, 0.1361), (1.014, 0.7617, 0.1799), (1.019, 0.7678, 0.1361), (1.019, 0.7678, 0.1799), (1.025, 0.7728, 0.1361), (1.025, 0.7728, 0.1799), (1.032, 0.7765, 0.1361), (1.032, 0.7765, 0.1799), (1.039, 0.7788, 0.1361), (1.039, 0.7788, 0.1799)], [], [(68, 64, 9, 2), (245, 234, 10, 6), (33, 65, 260, 273), (150, 139, 8, 0), (254, 61, 4, 235), (151, 3, 13, 152), (221, 205, 9, 64), (257, 206, 10, 234), (219, 207, 11, 57), (229, 204, 8, 139), (158, 63, 12, 141), (70, 7, 14, 71), (62, 1, 12, 63), (247, 5, 15, 248), (54, 20, 22, 55), (46, 21, 23, 47), (157, 55, 22, 153), (217, 208, 19, 49), (215, 209, 17, 40), (253, 53, 18, 249), (6, 10, 258, 259), (44, 40, 17, 16), (56, 60, 28, 24), (218, 210, 28, 60), (58, 26, 27, 59), (42, 30, 31, 43), (156, 43, 31, 154), (214, 211, 25, 45), (252, 41, 29, 250), (69, 37, 275, 274), (25, 57, 261, 269), (255, 65, 33, 251), (220, 212, 37, 69), (159, 67, 35, 155), (66, 34, 35, 67), (50, 38, 39, 51), (216, 213, 32, 52), (48, 52, 32, 36), (61, 29, 271, 270), (249, 18, 41, 252), (208, 214, 45, 19), (153, 22, 43, 156), (20, 42, 43, 22), (24, 28, 40, 44), (210, 215, 40, 28), (26, 46, 47, 27), (16, 17, 52, 48), (209, 216, 52, 17), (21, 50, 51, 23), (37, 49, 266, 275), (251, 33, 53, 253), (212, 217, 49, 37), (155, 35, 55, 157), (34, 54, 55, 35), (5, 58, 59, 15), (204, 218, 60, 8), (0, 8, 60, 56), (30, 62, 63, 31), (154, 31, 63, 158), (211, 219, 57, 25), (250, 29, 61, 254), (10, 69, 274, 258), (3, 66, 67, 13), (152, 13, 67, 159), (206, 220, 69, 10), (245, 6, 65, 255), (29, 41, 264, 271), (38, 70, 71, 39), (213, 221, 64, 32), (36, 32, 64, 68), (127, 72, 93, 137), (196, 78, 92, 203), (132, 83, 91, 136), (198, 82, 90, 202), (199, 85, 89, 201), (133, 84, 88, 135), (197, 80, 87, 200), (131, 81, 86, 134), (203, 92, 85, 199), (137, 93, 84, 133), (134, 86, 83, 132), (200, 87, 82, 198), (135, 88, 81, 131), (201, 89, 80, 197), (129, 77, 79, 130), (202, 90, 79, 185), (233, 222, 75, 183), (227, 223, 73, 116), (195, 76, 78, 196), (136, 91, 74, 117), (194, 183, 75, 74), (127, 116, 73, 72), (138, 149, 105, 94), (147, 103, 106, 150), (228, 224, 105, 149), (140, 96, 97, 141), (146, 102, 98, 142), (145, 101, 99, 143), (148, 104, 100, 144), (142, 98, 101, 145), (144, 100, 102, 146), (143, 99, 103, 147), (138, 94, 104, 148), (119, 108, 115, 126), (121, 110, 114, 125), (122, 111, 113, 124), (120, 109, 112, 123), (126, 115, 111, 122), (123, 112, 110, 121), (124, 113, 109, 120), (125, 114, 97, 130), (226, 225, 95, 128), (118, 107, 108, 119), (117, 128, 95, 106), (74, 75, 128, 117), (76, 118, 119, 78), (222, 226, 128, 75), (90, 125, 130, 79), (89, 124, 120, 80), (87, 123, 121, 82), (92, 126, 122, 85), (80, 120, 123, 87), (85, 122, 124, 89), (82, 121, 125, 90), (78, 119, 126, 92), (94, 105, 116, 127), (103, 136, 117, 106), (224, 227, 116, 105), (96, 129, 130, 97), (102, 135, 131, 98), (101, 134, 132, 99), (104, 137, 133, 100), (98, 131, 134, 101), (100, 133, 135, 102), (99, 132, 136, 103), (94, 127, 137, 104), (2, 138, 148, 68), (24, 143, 147, 56), (36, 144, 146, 48), (16, 142, 145, 44), (68, 148, 144, 36), (44, 145, 143, 24), (48, 146, 142, 16), (1, 140, 141, 12), (205, 228, 149, 9), (56, 147, 150, 0), (2, 9, 149, 138), (108, 152, 159, 115), (110, 154, 158, 114), (111, 155, 157, 113), (109, 153, 156, 112), (115, 159, 155, 111), (112, 156, 154, 110), (113, 157, 153, 109), (114, 158, 141, 97), (225, 229, 139, 95), (107, 151, 152, 108), (106, 95, 139, 150), (235, 246, 172, 161), (236, 162, 163, 237), (256, 230, 172, 246), (243, 169, 174, 248), (242, 168, 164, 238), (241, 167, 165, 239), (244, 170, 166, 240), (238, 164, 167, 241), (240, 166, 168, 242), (239, 165, 169, 243), (237, 163, 170, 244), (182, 171, 181, 192), (187, 176, 180, 191), (188, 177, 179, 190), (186, 175, 178, 189), (192, 181, 177, 188), (189, 178, 176, 187), (190, 179, 175, 186), (184, 173, 174, 185), (232, 231, 160, 193), (191, 180, 161, 194), (182, 193, 160, 171), (72, 73, 193, 182), (91, 191, 194, 74), (223, 232, 193, 73), (77, 184, 185, 79), (88, 190, 186, 81), (86, 189, 187, 83), (93, 192, 188, 84), (81, 186, 189, 86), (84, 188, 190, 88), (83, 187, 191, 91), (72, 182, 192, 93), (161, 172, 183, 194), (162, 195, 196, 163), (230, 233, 183, 172), (169, 202, 185, 174), (168, 201, 197, 164), (167, 200, 198, 165), (170, 203, 199, 166), (164, 197, 200, 167), (166, 199, 201, 168), (165, 198, 202, 169), (163, 196, 203, 170), (173, 184, 233, 230), (76, 195, 232, 223), (195, 162, 231, 232), (247, 173, 230, 256), (96, 140, 229, 225), (3, 151, 228, 205), (107, 118, 227, 224), (77, 129, 226, 222), (129, 96, 225, 226), (151, 107, 224, 228), (118, 76, 223, 227), (184, 77, 222, 233), (34, 66, 221, 213), (7, 70, 220, 206), (26, 58, 219, 211), (1, 62, 218, 204), (38, 50, 217, 212), (20, 54, 216, 209), (30, 42, 215, 210), (21, 46, 214, 208), (54, 34, 213, 216), (70, 38, 212, 220), (46, 26, 211, 214), (62, 30, 210, 218), (42, 20, 209, 215), (50, 21, 208, 217), (140, 1, 204, 229), (58, 5, 207, 219), (236, 7, 206, 257), (66, 3, 205, 221), (162, 236, 257, 231), (5, 247, 256, 207), (14, 237, 244, 71), (27, 239, 243, 59), (39, 240, 242, 51), (23, 238, 241, 47), (71, 244, 240, 39), (47, 241, 239, 27), (51, 242, 238, 23), (59, 243, 248, 15), (207, 256, 246, 11), (7, 236, 237, 14), (4, 11, 246, 235), (171, 245, 255, 181), (176, 250, 254, 180), (177, 251, 253, 179), (175, 249, 252, 178), (181, 255, 251, 177), (178, 252, 250, 176), (179, 253, 249, 175), (173, 247, 248, 174), (231, 257, 234, 160), (180, 254, 235, 161), (171, 160, 234, 245), (266, 267, 285, 284), (269, 261, 279, 287), (264, 265, 283, 282), (274, 275, 293, 292), (262, 263, 281, 280), (272, 273, 291, 290), (265, 272, 290, 283), (261, 262, 280, 279), (65, 6, 259, 260), (19, 45, 268, 267), (41, 18, 265, 264), (57, 11, 262, 261), (45, 25, 269, 268), (18, 53, 272, 265), (49, 19, 267, 266), (11, 4, 263, 262), (53, 33, 273, 272), (4, 61, 270, 263), (288, 279, 280, 281), (290, 284, 285, 283), (282, 286, 287, 289), (278, 292, 293, 291), (283, 285, 286, 282), (291, 293, 284, 290), (289, 287, 279, 288), (277, 276, 292, 278), (263, 270, 288, 281), (271, 264, 282, 289), (267, 268, 286, 285), (268, 269, 287, 286), (273, 260, 278, 291), (259, 258, 276, 277), (270, 271, 289, 288), (258, 274, 292, 276), (260, 259, 277, 278), (275, 266, 284, 293), (294, 295, 297, 296), (296, 297, 299, 298), (298, 299, 301, 300), (300, 301, 303, 302), (302, 303, 305, 304), (304, 305, 307, 306), (306, 307, 309, 308), (308, 309, 311, 310), (310, 311, 313, 312), (312, 313, 315, 314), (314, 315, 317, 316), (316, 317, 319, 318), (318, 319, 321, 320), (320, 321, 323, 322), (322, 323, 325, 324), (324, 325, 327, 326), (326, 327, 329, 328), (328, 329, 331, 330), (330, 331, 333, 332), (332, 333, 335, 334), (334, 335, 337, 336), (336, 337, 339, 338), (338, 339, 341, 340), (340, 341, 343, 342), (342, 343, 345, 344), (344, 345, 347, 346), (346, 347, 349, 348), (348, 349, 351, 350), (350, 351, 353, 352), (352, 353, 355, 354), (297, 295, 357, 355, 353, 351, 349, 347, 345, 343, 341, 339, 337, 335, 333, 331, 329, 327, 325, 323, 321, 319, 317, 315, 313, 311, 309, 307, 305, 303, 301, 299), (354, 355, 357, 356), (356, 357, 295, 294), (294, 296, 298, 300, 302, 304, 306, 308, 310, 312, 314, 316, 318, 320, 322, 324, 326, 328, 330, 332, 334, 336, 338, 340, 342, 344, 346, 348, 350, 352, 354, 356), (358, 359, 361, 360), (360, 361, 363, 362), (362, 363, 365, 364), (364, 365, 367, 366), (366, 367, 369, 368), (368, 369, 371, 370), (370, 371, 373, 372), (372, 373, 375, 374), (374, 375, 377, 376), (376, 377, 379, 378), (378, 379, 381, 380), (380, 381, 383, 382), (382, 383, 385, 384), (384, 385, 387, 386), (386, 387, 389, 388), (388, 389, 391, 390), (390, 391, 393, 392), (392, 393, 395, 394), (394, 395, 397, 396), (396, 397, 399, 398), (398, 399, 401, 400), (400, 401, 403, 402), (402, 403, 405, 404), (404, 405, 407, 406), (406, 407, 409, 408), (408, 409, 411, 410), (410, 411, 413, 412), (412, 413, 415, 414), (414, 415, 417, 416), (416, 417, 419, 418), (361, 359, 421, 419, 417, 415, 413, 411, 409, 407, 405, 403, 401, 399, 397, 395, 393, 391, 389, 387, 385, 383, 381, 379, 377, 375, 373, 371, 369, 367, 365, 363), (418, 419, 421, 420), (420, 421, 359, 358), (358, 360, 362, 364, 366, 368, 370, 372, 374, 376, 378, 380, 382, 384, 386, 388, 390, 392, 394, 396, 398, 400, 402, 404, 406, 408, 410, 412, 414, 416, 418, 420), (422, 423, 425, 424), (424, 425, 427, 426), (426, 427, 429, 428), (428, 429, 431, 430), (430, 431, 433, 432), (432, 433, 435, 434), (434, 435, 437, 436), (436, 437, 439, 438), (438, 439, 441, 440), (440, 441, 443, 442), (442, 443, 445, 444), (444, 445, 447, 446), (446, 447, 449, 448), (448, 449, 451, 450), (450, 451, 453, 452), (452, 453, 455, 454), (454, 455, 457, 456), (456, 457, 459, 458), (458, 459, 461, 460), (460, 461, 463, 462), (462, 463, 465, 464), (464, 465, 467, 466), (466, 467, 469, 468), (468, 469, 471, 470), (470, 471, 473, 472), (472, 473, 475, 474), (474, 475, 477, 476), (476, 477, 479, 478), (478, 479, 481, 480), (480, 481, 483, 482), (425, 423, 485, 483, 481, 479, 477, 475, 473, 471, 469, 467, 465, 463, 461, 459, 457, 455, 453, 451, 449, 447, 445, 443, 441, 439, 437, 435, 433, 431, 429, 427), (482, 483, 485, 484), (484, 485, 423, 422), (422, 424, 426, 428, 430, 432, 434, 436, 438, 440, 442, 444, 446, 448, 450, 452, 454, 456, 458, 460, 462, 464, 466, 468, 470, 472, 474, 476, 478, 480, 482, 484), (486, 487, 489, 488), (488, 489, 491, 490), (490, 491, 493, 492), (492, 493, 495, 494), (494, 495, 497, 496), (496, 497, 499, 498), (498, 499, 501, 500), (500, 501, 503, 502), (502, 503, 505, 504), (504, 505, 507, 506), (506, 507, 509, 508), (508, 509, 511, 510), (510, 511, 513, 512), (512, 513, 515, 514), (514, 515, 517, 516), (516, 517, 519, 518), (518, 519, 521, 520), (520, 521, 523, 522), (522, 523, 525, 524), (524, 525, 527, 526), (526, 527, 529, 528), (528, 529, 531, 530), (530, 531, 533, 532), (532, 533, 535, 534), (534, 535, 537, 536), (536, 537, 539, 538), (538, 539, 541, 540), (540, 541, 543, 542), (542, 543, 545, 544), (544, 545, 547, 546), (489, 487, 549, 547, 545, 543, 541, 539, 537, 535, 533, 531, 529, 527, 525, 523, 521, 519, 517, 515, 513, 511, 509, 507, 505, 503, 501, 499, 497, 495, 493, 491), (546, 547, 549, 548), (548, 549, 487, 486), (486, 488, 490, 492, 494, 496, 498, 500, 502, 504, 506, 508, 510, 512, 514, 516, 518, 520, 522, 524, 526, 528, 530, 532, 534, 536, 538, 540, 542, 544, 546, 548), (550, 551, 553, 552), (552, 553, 555, 554), (554, 555, 557, 556), (556, 557, 559, 558), (558, 559, 561, 560), (560, 561, 563, 562), (562, 563, 565, 564), (564, 565, 567, 566), (566, 567, 569, 568), (568, 569, 571, 570), (570, 571, 573, 572), (572, 573, 575, 574), (574, 575, 577, 576), (576, 577, 579, 578), (578, 579, 581, 580), (580, 581, 583, 582), (582, 583, 585, 584), (584, 585, 587, 586), (586, 587, 589, 588), (588, 589, 591, 590), (590, 591, 593, 592), (592, 593, 595, 594), (594, 595, 597, 596), (596, 597, 599, 598), (598, 599, 601, 600), (600, 601, 603, 602), (602, 603, 605, 604), (604, 605, 607, 606), (606, 607, 609, 608), (608, 609, 611, 610), (553, 551, 613, 611, 609, 607, 605, 603, 601, 599, 597, 595, 593, 591, 589, 587, 585, 583, 581, 579, 577, 575, 573, 571, 569, 567, 565, 563, 561, 559, 557, 555), (610, 611, 613, 612), (612, 613, 551, 550), (550, 552, 554, 556, 558, 560, 562, 564, 566, 568, 570, 572, 574, 576, 578, 580, 582, 584, 586, 588, 590, 592, 594, 596, 598, 600, 602, 604, 606, 608, 610, 612), (614, 615, 617, 616), (616, 617, 619, 618), (618, 619, 621, 620), (620, 621, 623, 622), (622, 623, 625, 624), (624, 625, 627, 626), (626, 627, 629, 628), (628, 629, 631, 630), (630, 631, 633, 632), (632, 633, 635, 634), (634, 635, 637, 636), (636, 637, 639, 638), (638, 639, 641, 640), (640, 641, 643, 642), (642, 643, 645, 644), (644, 645, 647, 646), (646, 647, 649, 648), (648, 649, 651, 650), (650, 651, 653, 652), (652, 653, 655, 654), (654, 655, 657, 656), (656, 657, 659, 658), (658, 659, 661, 660), (660, 661, 663, 662), (662, 663, 665, 664), (664, 665, 667, 666), (666, 667, 669, 668), (668, 669, 671, 670), (670, 671, 673, 672), (672, 673, 675, 674), (617, 615, 677, 675, 673, 671, 669, 667, 665, 663, 661, 659, 657, 655, 653, 651, 649, 647, 645, 643, 641, 639, 637, 635, 633, 631, 629, 627, 625, 623, 621, 619), (674, 675, 677, 676), (676, 677, 615, 614), (614, 616, 618, 620, 622, 624, 626, 628, 630, 632, 634, 636, 638, 640, 642, 644, 646, 648, 650, 652, 654, 656, 658, 660, 662, 664, 666, 668, 670, 672, 674, 676)])
me_cube_001.polygons.foreach_set('material_index', [0, 0, 0, 0, 0, 0, 0, 0, 0, 0, 1, 0, 0, 0, 0, 0, 1, 0, 0, 0, 0, 0, 0, 0, 0, 0, 2, 0, 0, 0, 0, 0, 0, 2, 0, 0, 0, 0, 0, 0, 0, 3, 0, 0, 0, 0, 0, 0, 0, 0, 0, 0, 4, 0, 0, 0, 0, 0, 4, 0, 0, 0, 0, 3, 0, 0, 0, 0, 0, 0, 0, 3, 0, 4, 4, 0, 3, 0, 2, 0, 0, 2, 0, 1, 0, 1, 0, 0, 0, 0, 0, 0, 0, 0, 0, 0, 0, 0, 0, 0, 0, 0, 0, 3, 4, 4, 3, 2, 2, 1, 1, 0, 0, 0, 0, 0, 0, 2, 2, 1, 1, 4, 3, 3, 4, 0, 0, 0, 0, 0, 0, 0, 0, 0, 0, 0, 0, 0, 0, 0, 0, 0, 0, 0, 0, 0, 0, 4, 3, 3, 4, 1, 1, 2, 2, 0, 0, 0, 0, 0, 0, 1, 1, 2, 2, 3, 4, 4, 3, 0, 0, 0, 0, 0, 0, 0, 0, 0, 0, 0, 0, 0, 0, 0, 0, 0, 0, 0, 0, 0, 0, 0, 0, 0, 2, 2, 1, 1, 4, 3, 3, 4, 0, 0, 0, 0, 0, 0, 0, 0, 0, 0, 0, 0, 0, 0, 0, 0, 0, 0, 0, 0, 0, 0, 0, 0, 0, 0, 0, 0, 0, 0, 0, 0, 4, 3, 3, 4, 1, 1, 2, 2, 0, 0, 0, 0, 0, 0, 0, 0, 0, 0, 0, 0, 0, 0, 0, 0, 0, 0, 0, 0, 0, 0, 0, 0, 0, 0, 0, 0, 0, 0, 0, 0, 0, 0, 0, 0, 0, 0, 0, 0, 0, 0, 0, 0, 0, 0, 0, 0, 0, 0, 5, 5, 5, 5, 5, 5, 5, 5, 5, 5, 5, 5, 5, 5, 5, 5, 5, 5, 5, 5, 5, 5, 5, 5, 5, 5, 5, 5, 5, 5, 5, 5, 5, 5, 6, 6, 6, 6, 6, 6, 6, 6, 6, 6, 6, 6, 6, 6, 6, 6, 6, 6, 6, 6, 6, 6, 6, 6, 6, 6, 6, 6, 6, 6, 6, 6, 6, 6, 7, 7, 7, 7, 7, 7, 7, 7, 7, 7, 7, 7, 7, 7, 7, 7, 7, 7, 7, 7, 7, 7, 7, 7, 7, 7, 7, 7, 7, 7, 7, 7, 7, 7, 8, 8, 8, 8, 8, 8, 8, 8, 8, 8, 8, 8, 8, 8, 8, 8, 8, 8, 8, 8, 8, 8, 8, 8, 8, 8, 8, 8, 8, 8, 8, 8, 8, 8, 9, 9, 9, 9, 9, 9, 9, 9, 9, 9, 9, 9, 9, 9, 9, 9, 9, 9, 9, 9, 9, 9, 9, 9, 9, 9, 9, 9, 9, 9, 9, 9, 9, 9, 10, 10, 10, 10, 10, 10, 10, 10, 10, 10, 10, 10, 10, 10, 10, 10, 10, 10, 10, 10, 10, 10, 10, 10, 10, 10, 10, 10, 10, 10, 10, 10, 10, 10])
_uv = me_cube_001.uv_layers.new(name='UVMap')
_uv.uv.foreach_set('vector', [0.375, 0.2188, 0.625, 0.2188, 0.625, 0.25, 0.375, 0.25, 0.375, 0.4688, 0.625, 0.4688, 0.625, 0.5, 0.375, 0.5, 0.375, 0.5625, 0.375, 0.5312, 0.375, 0.5312, 0.375, 0.5625, 0.375, 0.9688, 0.625, 0.9688, 0.625, 1.0, 0.375, 1.0, 0.3438, 0.7188, 0.375, 0.7188, 0.375, 0.75, 0.3438, 0.75, 0.8294, 0.5216, 0.8559, 0.5216, 0.8559, 0.5216, 0.8294, 0.5216, 0.8655, 0.5394, 0.8655, 0.5108, 0.875, 0.5, 0.875, 0.5312, 0.6634, 0.5108, 0.6345, 0.5108, 0.625, 0.5, 0.6562, 0.5, 0.6345, 0.7106, 0.6345, 0.7392, 0.625, 0.75, 0.625, 0.7188, 0.8366, 0.7392, 0.8655, 0.7392, 0.875, 0.75, 0.8438, 0.75, 0.8294, 0.7025, 0.8559, 0.7025, 0.8559, 0.7284, 0.8294, 0.7284, 0.6441, 0.5475, 0.6441, 0.5216, 0.6441, 0.5216, 0.6441, 0.5475, 0.8559, 0.7025, 0.8559, 0.7284, 0.8559, 0.7284, 0.8559, 0.7025, 0.6706, 0.7284, 0.6441, 0.7284, 0.6441, 0.7284, 0.6706, 0.7284, 0.8559, 0.5992, 0.8559, 0.625, 0.8559, 0.625, 0.8559, 0.5992, 0.6441, 0.6508, 0.6441, 0.625, 0.6441, 0.625, 0.6441, 0.6508, 0.8294, 0.5992, 0.8559, 0.5992, 0.8559, 0.625, 0.8294, 0.625, 0.6345, 0.5965, 0.6345, 0.625, 0.625, 0.625, 0.625, 0.5938, 0.8655, 0.6535, 0.8655, 0.625, 0.875, 0.625, 0.875, 0.6562, 0.3438, 0.5938, 0.375, 0.5938, 0.375, 0.625, 0.3438, 0.625, 0.375, 0.5, 0.625, 0.5, 0.625, 0.5, 0.375, 0.5, 0.375, 0.09375, 0.625, 0.09375, 0.625, 0.125, 0.375, 0.125, 0.375, 0.03125, 0.625, 0.03125, 0.625, 0.0625, 0.375, 0.0625, 0.8655, 0.7106, 0.8655, 0.6821, 0.875, 0.6875, 0.875, 0.7188, 0.6441, 0.7025, 0.6441, 0.6767, 0.6441, 0.6767, 0.6441, 0.7025, 0.8559, 0.6508, 0.8559, 0.6767, 0.8559, 0.6767, 0.8559, 0.6508, 0.8294, 0.6508, 0.8559, 0.6508, 0.8559, 0.6767, 0.8294, 0.6767, 0.6345, 0.6535, 0.6345, 0.6821, 0.625, 0.6875, 0.625, 0.6562, 0.3438, 0.6562, 0.375, 0.6562, 0.375, 0.6875, 0.3438, 0.6875, 0.625, 0.5312, 0.625, 0.5625, 0.625, 0.5625, 0.625, 0.5312, 0.625, 0.6875, 0.625, 0.7188, 0.625, 0.7188, 0.625, 0.6875, 0.3438, 0.5312, 0.375, 0.5312, 0.375, 0.5625, 0.3438, 0.5625, 0.6345, 0.5394, 0.6345, 0.5679, 0.625, 0.5625, 0.625, 0.5312, 0.8294, 0.5475, 0.8559, 0.5475, 0.8559, 0.5733, 0.8294, 0.5733, 0.8559, 0.5475, 0.8559, 0.5733, 0.8559, 0.5733, 0.8559, 0.5475, 0.6441, 0.5992, 0.6441, 0.5733, 0.6441, 0.5733, 0.6441, 0.5992, 0.8655, 0.5965, 0.8655, 0.5679, 0.875, 0.5625, 0.875, 0.5938, 0.375, 0.1562, 0.625, 0.1562, 0.625, 0.1875, 0.375, 0.1875, 0.375, 0.7188, 0.375, 0.6875, 0.375, 0.6875, 0.375, 0.7188, 0.3438, 0.625, 0.375, 0.625, 0.375, 0.6562, 0.3438, 0.6562, 0.6345, 0.625, 0.6345, 0.6535, 0.625, 0.6562, 0.625, 0.625, 0.8294, 0.625, 0.8559, 0.625, 0.8559, 0.6508, 0.8294, 0.6508, 0.8559, 0.625, 0.8559, 0.6508, 0.8559, 0.6508, 0.8559, 0.625, 0.375, 0.0625, 0.625, 0.0625, 0.625, 0.09375, 0.375, 0.09375, 0.8655, 0.6821, 0.8655, 0.6535, 0.875, 0.6562, 0.875, 0.6875, 0.6441, 0.6767, 0.6441, 0.6508, 0.6441, 0.6508, 0.6441, 0.6767, 0.375, 0.125, 0.625, 0.125, 0.625, 0.1562, 0.375, 0.1562, 0.8655, 0.625, 0.8655, 0.5965, 0.875, 0.5938, 0.875, 0.625, 0.6441, 0.625, 0.6441, 0.5992, 0.6441, 0.5992, 0.6441, 0.625, 0.625, 0.5625, 0.625, 0.5938, 0.625, 0.5938, 0.625, 0.5625, 0.3438, 0.5625, 0.375, 0.5625, 0.375, 0.5938, 0.3438, 0.5938, 0.6345, 0.5679, 0.6345, 0.5965, 0.625, 0.5938, 0.625, 0.5625, 0.8294, 0.5733, 0.8559, 0.5733, 0.8559, 0.5992, 0.8294, 0.5992, 0.8559, 0.5733, 0.8559, 0.5992, 0.8559, 0.5992, 0.8559, 0.5733, 0.6441, 0.7284, 0.6441, 0.7025, 0.6441, 0.7025, 0.6441, 0.7284, 0.8655, 0.7392, 0.8655, 0.7106, 0.875, 0.7188, 0.875, 0.75, 0.375, 0.0, 0.625, 0.0, 0.625, 0.03125, 0.375, 0.03125, 0.8559, 0.6767, 0.8559, 0.7025, 0.8559, 0.7025, 0.8559, 0.6767, 0.8294, 0.6767, 0.8559, 0.6767, 0.8559, 0.7025, 0.8294, 0.7025, 0.6345, 0.6821, 0.6345, 0.7106, 0.625, 0.7188, 0.625, 0.6875, 0.3438, 0.6875, 0.375, 0.6875, 0.375, 0.7188, 0.3438, 0.7188, 0.625, 0.5, 0.625, 0.5312, 0.625, 0.5312, 0.625, 0.5, 0.8559, 0.5216, 0.8559, 0.5475, 0.8559, 0.5475, 0.8559, 0.5216, 0.8294, 0.5216, 0.8559, 0.5216, 0.8559, 0.5475, 0.8294, 0.5475, 0.6345, 0.5108, 0.6345, 0.5394, 0.625, 0.5312, 0.625, 0.5, 0.3438, 0.5, 0.375, 0.5, 0.375, 0.5312, 0.3438, 0.5312, 0.375, 0.6875, 0.375, 0.6562, 0.375, 0.6562, 0.375, 0.6875, 0.6441, 0.5733, 0.6441, 0.5475, 0.6441, 0.5475, 0.6441, 0.5733, 0.8655, 0.5679, 0.8655, 0.5394, 0.875, 0.5312, 0.875, 0.5625, 0.375, 0.1875, 0.625, 0.1875, 0.625, 0.2188, 0.375, 0.2188, 0.2188, 0.5, 0.25, 0.5, 0.25, 0.5312, 0.2188, 0.5312, 0.7235, 0.5216, 0.75, 0.5216, 0.75, 0.5475, 0.7235, 0.5475, 0.2188, 0.6875, 0.25, 0.6875, 0.25, 0.7188, 0.2188, 0.7188, 0.7235, 0.6767, 0.75, 0.6767, 0.75, 0.7025, 0.7235, 0.7025, 0.7235, 0.5733, 0.75, 0.5733, 0.75, 0.5992, 0.7235, 0.5992, 0.2188, 0.5625, 0.25, 0.5625, 0.25, 0.5938, 0.2188, 0.5938, 0.7235, 0.625, 0.75, 0.625, 0.75, 0.6508, 0.7235, 0.6508, 0.2188, 0.625, 0.25, 0.625, 0.25, 0.6562, 0.2188, 0.6562, 0.7235, 0.5475, 0.75, 0.5475, 0.75, 0.5733, 0.7235, 0.5733, 0.2188, 0.5312, 0.25, 0.5312, 0.25, 0.5625, 0.2188, 0.5625, 0.2188, 0.6562, 0.25, 0.6562, 0.25, 0.6875, 0.2188, 0.6875, 0.7235, 0.6508, 0.75, 0.6508, 0.75, 0.6767, 0.7235, 0.6767, 0.2188, 0.5938, 0.25, 0.5938, 0.25, 0.625, 0.2188, 0.625, 0.7235, 0.5992, 0.75, 0.5992, 0.75, 0.625, 0.7235, 0.625, 0.7765, 0.7284, 0.75, 0.7284, 0.75, 0.7284, 0.7765, 0.7284, 0.7235, 0.7025, 0.75, 0.7025, 0.75, 0.7284, 0.7235, 0.7284, 0.7211, 0.7392, 0.75, 0.7392, 0.75, 0.75, 0.7188, 0.75, 0.7789, 0.5108, 0.75, 0.5108, 0.75, 0.5, 0.7812, 0.5, 0.7235, 0.5216, 0.75, 0.5216, 0.75, 0.5216, 0.7235, 0.5216, 0.2188, 0.7188, 0.25, 0.7188, 0.25, 0.75, 0.2188, 0.75, 0.375, 0.8438, 0.625, 0.8437, 0.625, 0.875, 0.375, 0.875, 0.375, 0.3438, 0.625, 0.3438, 0.625, 0.375, 0.375, 0.375, 0.375, 0.2812, 0.625, 0.2812, 0.625, 0.3125, 0.375, 0.3125, 0.1562, 0.7188, 0.1875, 0.7188, 0.1875, 0.75, 0.1562, 0.75, 0.8366, 0.5108, 0.8077, 0.5108, 0.8125, 0.5, 0.8437, 0.5, 0.8294, 0.7284, 0.803, 0.7284, 0.803, 0.7284, 0.8294, 0.7284, 0.1562, 0.5938, 0.1875, 0.5938, 0.1875, 0.625, 0.1562, 0.625, 0.1562, 0.6562, 0.1875, 0.6562, 0.1875, 0.6875, 0.1562, 0.6875, 0.1562, 0.5312, 0.1875, 0.5312, 0.1875, 0.5625, 0.1562, 0.5625, 0.1562, 0.625, 0.1875, 0.625, 0.1875, 0.6562, 0.1562, 0.6562, 0.1562, 0.5625, 0.1875, 0.5625, 0.1875, 0.5938, 0.1562, 0.5938, 0.1562, 0.6875, 0.1875, 0.6875, 0.1875, 0.7188, 0.1562, 0.7188, 0.1562, 0.5, 0.1875, 0.5, 0.1875, 0.5312, 0.1562, 0.5312, 0.7765, 0.5216, 0.803, 0.5216, 0.803, 0.5475, 0.7765, 0.5475, 0.7765, 0.6767, 0.803, 0.6767, 0.803, 0.7025, 0.7765, 0.7025, 0.7765, 0.5733, 0.803, 0.5733, 0.803, 0.5992, 0.7765, 0.5992, 0.7765, 0.625, 0.803, 0.625, 0.803, 0.6508, 0.7765, 0.6508, 0.7765, 0.5475, 0.803, 0.5475, 0.803, 0.5733, 0.7765, 0.5733, 0.7765, 0.6508, 0.803, 0.6508, 0.803, 0.6767, 0.7765, 0.6767, 0.7765, 0.5992, 0.803, 0.5992, 0.803, 0.625, 0.7765, 0.625, 0.7765, 0.7025, 0.803, 0.7025, 0.803, 0.7284, 0.7765, 0.7284, 0.7789, 0.7392, 0.8077, 0.7392, 0.8125, 0.75, 0.7812, 0.75, 0.7765, 0.5216, 0.803, 0.5216, 0.803, 0.5216, 0.7765, 0.5216, 0.375, 0.9062, 0.625, 0.9062, 0.625, 0.9375, 0.375, 0.9375, 0.375, 0.875, 0.625, 0.875, 0.625, 0.9062, 0.375, 0.9062, 0.75, 0.5216, 0.7765, 0.5216, 0.7765, 0.5216, 0.75, 0.5216, 0.75, 0.7392, 0.7789, 0.7392, 0.7812, 0.75, 0.75, 0.75, 0.75, 0.7025, 0.7765, 0.7025, 0.7765, 0.7284, 0.75, 0.7284, 0.75, 0.5992, 0.7765, 0.5992, 0.7765, 0.625, 0.75, 0.625, 0.75, 0.6508, 0.7765, 0.6508, 0.7765, 0.6767, 0.75, 0.6767, 0.75, 0.5475, 0.7765, 0.5475, 0.7765, 0.5733, 0.75, 0.5733, 0.75, 0.625, 0.7765, 0.625, 0.7765, 0.6508, 0.75, 0.6508, 0.75, 0.5733, 0.7765, 0.5733, 0.7765, 0.5992, 0.75, 0.5992, 0.75, 0.6767, 0.7765, 0.6767, 0.7765, 0.7025, 0.75, 0.7025, 0.75, 0.5216, 0.7765, 0.5216, 0.7765, 0.5475, 0.75, 0.5475, 0.375, 0.3125, 0.625, 0.3125, 0.625, 0.3438, 0.375, 0.3438, 0.1875, 0.7188, 0.2188, 0.7188, 0.2188, 0.75, 0.1875, 0.75, 0.8077, 0.5108, 0.7789, 0.5108, 0.7812, 0.5, 0.8125, 0.5, 0.803, 0.7284, 0.7765, 0.7284, 0.7765, 0.7284, 0.803, 0.7284, 0.1875, 0.5938, 0.2188, 0.5938, 0.2188, 0.625, 0.1875, 0.625, 0.1875, 0.6562, 0.2188, 0.6562, 0.2188, 0.6875, 0.1875, 0.6875, 0.1875, 0.5312, 0.2188, 0.5312, 0.2188, 0.5625, 0.1875, 0.5625, 0.1875, 0.625, 0.2188, 0.625, 0.2188, 0.6562, 0.1875, 0.6562, 0.1875, 0.5625, 0.2188, 0.5625, 0.2188, 0.5938, 0.1875, 0.5938, 0.1875, 0.6875, 0.2188, 0.6875, 0.2188, 0.7188, 0.1875, 0.7188, 0.1875, 0.5, 0.2188, 0.5, 0.2188, 0.5312, 0.1875, 0.5312, 0.125, 0.5, 0.1562, 0.5, 0.1562, 0.5312, 0.125, 0.5312, 0.125, 0.6875, 0.1562, 0.6875, 0.1562, 0.7188, 0.125, 0.7188, 0.125, 0.5625, 0.1562, 0.5625, 0.1562, 0.5938, 0.125, 0.5938, 0.125, 0.625, 0.1562, 0.625, 0.1562, 0.6562, 0.125, 0.6562, 0.125, 0.5312, 0.1562, 0.5312, 0.1562, 0.5625, 0.125, 0.5625, 0.125, 0.6562, 0.1562, 0.6562, 0.1562, 0.6875, 0.125, 0.6875, 0.125, 0.5938, 0.1562, 0.5938, 0.1562, 0.625, 0.125, 0.625, 0.8559, 0.7284, 0.8294, 0.7284, 0.8294, 0.7284, 0.8559, 0.7284, 0.8655, 0.5108, 0.8366, 0.5108, 0.8437, 0.5, 0.875, 0.5, 0.125, 0.7188, 0.1562, 0.7188, 0.1562, 0.75, 0.125, 0.75, 0.375, 0.25, 0.625, 0.25, 0.625, 0.2812, 0.375, 0.2812, 0.803, 0.5216, 0.8294, 0.5216, 0.8294, 0.5475, 0.803, 0.5475, 0.803, 0.6767, 0.8294, 0.6767, 0.8294, 0.7025, 0.803, 0.7025, 0.803, 0.5733, 0.8294, 0.5733, 0.8294, 0.5992, 0.803, 0.5992, 0.803, 0.625, 0.8294, 0.625, 0.8294, 0.6508, 0.803, 0.6508, 0.803, 0.5475, 0.8294, 0.5475, 0.8294, 0.5733, 0.803, 0.5733, 0.803, 0.6508, 0.8294, 0.6508, 0.8294, 0.6767, 0.803, 0.6767, 0.803, 0.5992, 0.8294, 0.5992, 0.8294, 0.625, 0.803, 0.625, 0.803, 0.7025, 0.8294, 0.7025, 0.8294, 0.7284, 0.803, 0.7284, 0.8077, 0.7392, 0.8366, 0.7392, 0.8438, 0.75, 0.8125, 0.75, 0.803, 0.5216, 0.8294, 0.5216, 0.8294, 0.5216, 0.803, 0.5216, 0.375, 0.9375, 0.625, 0.9375, 0.625, 0.9688, 0.375, 0.9688, 0.375, 0.7812, 0.625, 0.7812, 0.625, 0.8125, 0.375, 0.8125, 0.6706, 0.5216, 0.697, 0.5216, 0.697, 0.5216, 0.6706, 0.5216, 0.6634, 0.7392, 0.6923, 0.7392, 0.6875, 0.75, 0.6562, 0.75, 0.6706, 0.7025, 0.697, 0.7025, 0.697, 0.7284, 0.6706, 0.7284, 0.6706, 0.5992, 0.697, 0.5992, 0.697, 0.625, 0.6706, 0.625, 0.6706, 0.6508, 0.697, 0.6508, 0.697, 0.6767, 0.6706, 0.6767, 0.6706, 0.5475, 0.697, 0.5475, 0.697, 0.5733, 0.6706, 0.5733, 0.6706, 0.625, 0.697, 0.625, 0.697, 0.6508, 0.6706, 0.6508, 0.6706, 0.5733, 0.697, 0.5733, 0.697, 0.5992, 0.6706, 0.5992, 0.6706, 0.6767, 0.697, 0.6767, 0.697, 0.7025, 0.6706, 0.7025, 0.6706, 0.5216, 0.697, 0.5216, 0.697, 0.5475, 0.6706, 0.5475, 0.2812, 0.5, 0.3125, 0.5, 0.3125, 0.5312, 0.2812, 0.5312, 0.2812, 0.6875, 0.3125, 0.6875, 0.3125, 0.7188, 0.2813, 0.7188, 0.2812, 0.5625, 0.3125, 0.5625, 0.3125, 0.5938, 0.2812, 0.5938, 0.2812, 0.625, 0.3125, 0.625, 0.3125, 0.6562, 0.2812, 0.6562, 0.2812, 0.5312, 0.3125, 0.5312, 0.3125, 0.5625, 0.2812, 0.5625, 0.2812, 0.6562, 0.3125, 0.6562, 0.3125, 0.6875, 0.2812, 0.6875, 0.2812, 0.5938, 0.3125, 0.5938, 0.3125, 0.625, 0.2812, 0.625, 0.7235, 0.7284, 0.697, 0.7284, 0.697, 0.7284, 0.7235, 0.7284, 0.7211, 0.5108, 0.6923, 0.5108, 0.6875, 0.5, 0.7188, 0.5, 0.2813, 0.7188, 0.3125, 0.7188, 0.3125, 0.75, 0.2812, 0.75, 0.375, 0.4062, 0.625, 0.4062, 0.625, 0.4375, 0.375, 0.4375, 0.375, 0.375, 0.625, 0.375, 0.625, 0.4062, 0.375, 0.4062, 0.25, 0.7188, 0.2813, 0.7188, 0.2812, 0.75, 0.25, 0.75, 0.75, 0.5108, 0.7211, 0.5108, 0.7188, 0.5, 0.75, 0.5, 0.75, 0.7284, 0.7235, 0.7284, 0.7235, 0.7284, 0.75, 0.7284, 0.25, 0.5938, 0.2812, 0.5938, 0.2812, 0.625, 0.25, 0.625, 0.25, 0.6562, 0.2812, 0.6562, 0.2812, 0.6875, 0.25, 0.6875, 0.25, 0.5312, 0.2812, 0.5312, 0.2812, 0.5625, 0.25, 0.5625, 0.25, 0.625, 0.2812, 0.625, 0.2812, 0.6562, 0.25, 0.6562, 0.25, 0.5625, 0.2812, 0.5625, 0.2812, 0.5938, 0.25, 0.5938, 0.25, 0.6875, 0.2812, 0.6875, 0.2813, 0.7188, 0.25, 0.7188, 0.25, 0.5, 0.2812, 0.5, 0.2812, 0.5312, 0.25, 0.5312, 0.375, 0.8125, 0.625, 0.8125, 0.625, 0.8437, 0.375, 0.8438, 0.697, 0.5216, 0.7235, 0.5216, 0.7235, 0.5216, 0.697, 0.5216, 0.6923, 0.7392, 0.7211, 0.7392, 0.7188, 0.75, 0.6875, 0.75, 0.697, 0.7025, 0.7235, 0.7025, 0.7235, 0.7284, 0.697, 0.7284, 0.697, 0.5992, 0.7235, 0.5992, 0.7235, 0.625, 0.697, 0.625, 0.697, 0.6508, 0.7235, 0.6508, 0.7235, 0.6767, 0.697, 0.6767, 0.697, 0.5475, 0.7235, 0.5475, 0.7235, 0.5733, 0.697, 0.5733, 0.697, 0.625, 0.7235, 0.625, 0.7235, 0.6508, 0.697, 0.6508, 0.697, 0.5733, 0.7235, 0.5733, 0.7235, 0.5992, 0.697, 0.5992, 0.697, 0.6767, 0.7235, 0.6767, 0.7235, 0.7025, 0.697, 0.7025, 0.697, 0.5216, 0.7235, 0.5216, 0.7235, 0.5475, 0.697, 0.5475, 0.697, 0.7284, 0.7235, 0.7284, 0.7211, 0.7392, 0.6923, 0.7392, 0.75, 0.5216, 0.7235, 0.5216, 0.7211, 0.5108, 0.75, 0.5108, 0.7235, 0.5216, 0.697, 0.5216, 0.6923, 0.5108, 0.7211, 0.5108, 0.6706, 0.7284, 0.697, 0.7284, 0.6923, 0.7392, 0.6634, 0.7392, 0.803, 0.7284, 0.8294, 0.7284, 0.8366, 0.7392, 0.8077, 0.7392, 0.8559, 0.5216, 0.8294, 0.5216, 0.8366, 0.5108, 0.8655, 0.5108, 0.803, 0.5216, 0.7765, 0.5216, 0.7789, 0.5108, 0.8077, 0.5108, 0.75, 0.7284, 0.7765, 0.7284, 0.7789, 0.7392, 0.75, 0.7392, 0.7765, 0.7284, 0.803, 0.7284, 0.8077, 0.7392, 0.7789, 0.7392, 0.8294, 0.5216, 0.803, 0.5216, 0.8077, 0.5108, 0.8366, 0.5108, 0.7765, 0.5216, 0.75, 0.5216, 0.75, 0.5108, 0.7789, 0.5108, 0.7235, 0.7284, 0.75, 0.7284, 0.75, 0.7392, 0.7211, 0.7392, 0.8559, 0.5733, 0.8559, 0.5475, 0.8655, 0.5394, 0.8655, 0.5679, 0.6441, 0.5216, 0.6441, 0.5475, 0.6345, 0.5394, 0.6345, 0.5108, 0.6441, 0.6767, 0.6441, 0.7025, 0.6345, 0.7106, 0.6345, 0.6821, 0.8559, 0.7284, 0.8559, 0.7025, 0.8655, 0.7106, 0.8655, 0.7392, 0.6441, 0.5733, 0.6441, 0.5992, 0.6345, 0.5965, 0.6345, 0.5679, 0.8559, 0.625, 0.8559, 0.5992, 0.8655, 0.5965, 0.8655, 0.625, 0.8559, 0.6767, 0.8559, 0.6508, 0.8655, 0.6535, 0.8655, 0.6821, 0.6441, 0.625, 0.6441, 0.6508, 0.6345, 0.6535, 0.6345, 0.625, 0.8559, 0.5992, 0.8559, 0.5733, 0.8655, 0.5679, 0.8655, 0.5965, 0.6441, 0.5475, 0.6441, 0.5733, 0.6345, 0.5679, 0.6345, 0.5394, 0.6441, 0.6508, 0.6441, 0.6767, 0.6345, 0.6821, 0.6345, 0.6535, 0.8559, 0.7025, 0.8559, 0.6767, 0.8655, 0.6821, 0.8655, 0.7106, 0.8559, 0.6508, 0.8559, 0.625, 0.8655, 0.625, 0.8655, 0.6535, 0.6441, 0.5992, 0.6441, 0.625, 0.6345, 0.625, 0.6345, 0.5965, 0.8294, 0.7284, 0.8559, 0.7284, 0.8655, 0.7392, 0.8366, 0.7392, 0.6441, 0.7025, 0.6441, 0.7284, 0.6345, 0.7392, 0.6345, 0.7106, 0.6706, 0.5216, 0.6441, 0.5216, 0.6345, 0.5108, 0.6634, 0.5108, 0.8559, 0.5475, 0.8559, 0.5216, 0.8655, 0.5108, 0.8655, 0.5394, 0.697, 0.5216, 0.6706, 0.5216, 0.6634, 0.5108, 0.6923, 0.5108, 0.6441, 0.7284, 0.6706, 0.7284, 0.6634, 0.7392, 0.6345, 0.7392, 0.6441, 0.5216, 0.6706, 0.5216, 0.6706, 0.5475, 0.6441, 0.5475, 0.6441, 0.6767, 0.6706, 0.6767, 0.6706, 0.7025, 0.6441, 0.7025, 0.6441, 0.5733, 0.6706, 0.5733, 0.6706, 0.5992, 0.6441, 0.5992, 0.6441, 0.625, 0.6706, 0.625, 0.6706, 0.6508, 0.6441, 0.6508, 0.6441, 0.5475, 0.6706, 0.5475, 0.6706, 0.5733, 0.6441, 0.5733, 0.6441, 0.6508, 0.6706, 0.6508, 0.6706, 0.6767, 0.6441, 0.6767, 0.6441, 0.5992, 0.6706, 0.5992, 0.6706, 0.625, 0.6441, 0.625, 0.6441, 0.7025, 0.6706, 0.7025, 0.6706, 0.7284, 0.6441, 0.7284, 0.6345, 0.7392, 0.6634, 0.7392, 0.6562, 0.75, 0.625, 0.75, 0.6441, 0.5216, 0.6706, 0.5216, 0.6706, 0.5216, 0.6441, 0.5216, 0.375, 0.75, 0.625, 0.75, 0.625, 0.7812, 0.375, 0.7812, 0.3125, 0.5, 0.3438, 0.5, 0.3438, 0.5312, 0.3125, 0.5312, 0.3125, 0.6875, 0.3438, 0.6875, 0.3438, 0.7188, 0.3125, 0.7188, 0.3125, 0.5625, 0.3438, 0.5625, 0.3438, 0.5938, 0.3125, 0.5938, 0.3125, 0.625, 0.3438, 0.625, 0.3438, 0.6562, 0.3125, 0.6562, 0.3125, 0.5312, 0.3438, 0.5312, 0.3438, 0.5625, 0.3125, 0.5625, 0.3125, 0.6562, 0.3438, 0.6562, 0.3438, 0.6875, 0.3125, 0.6875, 0.3125, 0.5938, 0.3438, 0.5938, 0.3438, 0.625, 0.3125, 0.625, 0.697, 0.7284, 0.6706, 0.7284, 0.6706, 0.7284, 0.697, 0.7284, 0.6923, 0.5108, 0.6634, 0.5108, 0.6562, 0.5, 0.6875, 0.5, 0.3125, 0.7188, 0.3438, 0.7188, 0.3438, 0.75, 0.3125, 0.75, 0.375, 0.4375, 0.625, 0.4375, 0.625, 0.4688, 0.375, 0.4688, 0.625, 0.5938, 0.625, 0.625, 0.625, 0.625, 0.625, 0.5938, 0.625, 0.6875, 0.625, 0.7188, 0.625, 0.7188, 0.625, 0.6875, 0.375, 0.6562, 0.375, 0.625, 0.375, 0.625, 0.375, 0.6562, 0.625, 0.5312, 0.625, 0.5625, 0.625, 0.5625, 0.625, 0.5312, 0.625, 0.75, 0.375, 0.75, 0.375, 0.75, 0.625, 0.75, 0.375, 0.5938, 0.375, 0.5625, 0.375, 0.5625, 0.375, 0.5938, 0.375, 0.625, 0.375, 0.5938, 0.375, 0.5938, 0.375, 0.625, 0.625, 0.7188, 0.625, 0.75, 0.625, 0.75, 0.625, 0.7188, 0.375, 0.5312, 0.375, 0.5, 0.375, 0.5, 0.375, 0.5312, 0.625, 0.625, 0.625, 0.6562, 0.625, 0.6562, 0.625, 0.625, 0.375, 0.6562, 0.375, 0.625, 0.375, 0.625, 0.375, 0.6562, 0.625, 0.7188, 0.625, 0.75, 0.625, 0.75, 0.625, 0.7188, 0.625, 0.6562, 0.625, 0.6875, 0.625, 0.6875, 0.625, 0.6562, 0.375, 0.625, 0.375, 0.5938, 0.375, 0.5938, 0.375, 0.625, 0.625, 0.5938, 0.625, 0.625, 0.625, 0.625, 0.625, 0.5938, 0.625, 0.75, 0.375, 0.75, 0.375, 0.75, 0.625, 0.75, 0.375, 0.5938, 0.375, 0.5625, 0.375, 0.5625, 0.375, 0.5938, 0.375, 0.75, 0.375, 0.7188, 0.375, 0.7188, 0.375, 0.75, 0.375, 0.7188, 0.625, 0.7188, 0.625, 0.75, 0.375, 0.75, 0.375, 0.5938, 0.625, 0.5938, 0.625, 0.625, 0.375, 0.625, 0.375, 0.6562, 0.625, 0.6562, 0.625, 0.6875, 0.375, 0.6875, 0.375, 0.5312, 0.625, 0.5312, 0.625, 0.5625, 0.375, 0.5625, 0.375, 0.625, 0.625, 0.625, 0.625, 0.6562, 0.375, 0.6562, 0.375, 0.5625, 0.625, 0.5625, 0.625, 0.5938, 0.375, 0.5938, 0.375, 0.6875, 0.625, 0.6875, 0.625, 0.7188, 0.375, 0.7188, 0.375, 0.5, 0.625, 0.5, 0.625, 0.5312, 0.375, 0.5312, 0.375, 0.75, 0.375, 0.7188, 0.375, 0.7188, 0.375, 0.75, 0.375, 0.6875, 0.375, 0.6562, 0.375, 0.6562, 0.375, 0.6875, 0.625, 0.625, 0.625, 0.6562, 0.625, 0.6562, 0.625, 0.625, 0.625, 0.6562, 0.625, 0.6875, 0.625, 0.6875, 0.625, 0.6562, 0.375, 0.5625, 0.375, 0.5312, 0.375, 0.5312, 0.375, 0.5625, 0.375, 0.5, 0.625, 0.5, 0.625, 0.5, 0.375, 0.5, 0.375, 0.7188, 0.375, 0.6875, 0.375, 0.6875, 0.375, 0.7188, 0.625, 0.5, 0.625, 0.5312, 0.625, 0.5312, 0.625, 0.5, 0.375, 0.5312, 0.375, 0.5, 0.375, 0.5, 0.375, 0.5312, 0.625, 0.5625, 0.625, 0.5938, 0.625, 0.5938, 0.625, 0.5625, 1.0, 0.5, 1.0, 1.0, 0.9688, 1.0, 0.9688, 0.5, 0.9688, 0.5, 0.9688, 1.0, 0.9375, 1.0, 0.9375, 0.5, 0.9375, 0.5, 0.9375, 1.0, 0.9062, 1.0, 0.9062, 0.5, 0.9062, 0.5, 0.9062, 1.0, 0.875, 1.0, 0.875, 0.5, 0.875, 0.5, 0.875, 1.0, 0.8438, 1.0, 0.8438, 0.5, 0.8438, 0.5, 0.8438, 1.0, 0.8125, 1.0, 0.8125, 0.5, 0.8125, 0.5, 0.8125, 1.0, 0.7812, 1.0, 0.7812, 0.5, 0.7812, 0.5, 0.7812, 1.0, 0.75, 1.0, 0.75, 0.5, 0.75, 0.5, 0.75, 1.0, 0.7188, 1.0, 0.7188, 0.5, 0.7188, 0.5, 0.7188, 1.0, 0.6875, 1.0, 0.6875, 0.5, 0.6875, 0.5, 0.6875, 1.0, 0.6562, 1.0, 0.6562, 0.5, 0.6562, 0.5, 0.6562, 1.0, 0.625, 1.0, 0.625, 0.5, 0.625, 0.5, 0.625, 1.0, 0.5938, 1.0, 0.5938, 0.5, 0.5938, 0.5, 0.5938, 1.0, 0.5625, 1.0, 0.5625, 0.5, 0.5625, 0.5, 0.5625, 1.0, 0.5312, 1.0, 0.5312, 0.5, 0.5312, 0.5, 0.5312, 1.0, 0.5, 1.0, 0.5, 0.5, 0.5, 0.5, 0.5, 1.0, 0.4688, 1.0, 0.4688, 0.5, 0.4688, 0.5, 0.4688, 1.0, 0.4375, 1.0, 0.4375, 0.5, 0.4375, 0.5, 0.4375, 1.0, 0.4062, 1.0, 0.4062, 0.5, 0.4062, 0.5, 0.4062, 1.0, 0.375, 1.0, 0.375, 0.5, 0.375, 0.5, 0.375, 1.0, 0.3438, 1.0, 0.3438, 0.5, 0.3438, 0.5, 0.3438, 1.0, 0.3125, 1.0, 0.3125, 0.5, 0.3125, 0.5, 0.3125, 1.0, 0.2812, 1.0, 0.2812, 0.5, 0.2812, 0.5, 0.2812, 1.0, 0.25, 1.0, 0.25, 0.5, 0.25, 0.5, 0.25, 1.0, 0.2188, 1.0, 0.2188, 0.5, 0.2188, 0.5, 0.2188, 1.0, 0.1875, 1.0, 0.1875, 0.5, 0.1875, 0.5, 0.1875, 1.0, 0.1562, 1.0, 0.1562, 0.5, 0.1562, 0.5, 0.1562, 1.0, 0.125, 1.0, 0.125, 0.5, 0.125, 0.5, 0.125, 1.0, 0.09375, 1.0, 0.09375, 0.5, 0.09375, 0.5, 0.09375, 1.0, 0.0625, 1.0, 0.0625, 0.5, 0.2968, 0.4854, 0.25, 0.49, 0.2032, 0.4854, 0.1582, 0.4717, 0.1167, 0.4496, 0.08029, 0.4197, 0.05045, 0.3833, 0.02827, 0.3418, 0.01461, 0.2968, 0.01, 0.25, 0.01461, 0.2032, 0.02827, 0.1582, 0.05045, 0.1167, 0.08029, 0.08029, 0.1167, 0.05045, 0.1582, 0.02827, 0.2032, 0.01461, 0.25, 0.01, 0.2968, 0.01461, 0.3418, 0.02827, 0.3833, 0.05045, 0.4197, 0.08029, 0.4496, 0.1167, 0.4717, 0.1582, 0.4854, 0.2032, 0.49, 0.25, 0.4854, 0.2968, 0.4717, 0.3418, 0.4496, 0.3833, 0.4197, 0.4197, 0.3833, 0.4496, 0.3418, 0.4717, 0.0625, 0.5, 0.0625, 1.0, 0.03125, 1.0, 0.03125, 0.5, 0.03125, 0.5, 0.03125, 1.0, 0.0, 1.0, 0.0, 0.5, 0.75, 0.49, 0.7968, 0.4854, 0.8418, 0.4717, 0.8833, 0.4496, 0.9197, 0.4197, 0.9496, 0.3833, 0.9717, 0.3418, 0.9854, 0.2968, 0.99, 0.25, 0.9854, 0.2032, 0.9717, 0.1582, 0.9496, 0.1167, 0.9197, 0.08029, 0.8833, 0.05045, 0.8418, 0.02827, 0.7968, 0.01461, 0.75, 0.01, 0.7032, 0.01461, 0.6582, 0.02827, 0.6167, 0.05045, 0.5803, 0.08029, 0.5504, 0.1167, 0.5283, 0.1582, 0.5146, 0.2032, 0.51, 0.25, 0.5146, 0.2968, 0.5283, 0.3418, 0.5504, 0.3833, 0.5803, 0.4197, 0.6167, 0.4496, 0.6582, 0.4717, 0.7032, 0.4854, 1.0, 0.5, 1.0, 1.0, 0.9688, 1.0, 0.9688, 0.5, 0.9688, 0.5, 0.9688, 1.0, 0.9375, 1.0, 0.9375, 0.5, 0.9375, 0.5, 0.9375, 1.0, 0.9062, 1.0, 0.9062, 0.5, 0.9062, 0.5, 0.9062, 1.0, 0.875, 1.0, 0.875, 0.5, 0.875, 0.5, 0.875, 1.0, 0.8438, 1.0, 0.8438, 0.5, 0.8438, 0.5, 0.8438, 1.0, 0.8125, 1.0, 0.8125, 0.5, 0.8125, 0.5, 0.8125, 1.0, 0.7812, 1.0, 0.7812, 0.5, 0.7812, 0.5, 0.7812, 1.0, 0.75, 1.0, 0.75, 0.5, 0.75, 0.5, 0.75, 1.0, 0.7188, 1.0, 0.7188, 0.5, 0.7188, 0.5, 0.7188, 1.0, 0.6875, 1.0, 0.6875, 0.5, 0.6875, 0.5, 0.6875, 1.0, 0.6562, 1.0, 0.6562, 0.5, 0.6562, 0.5, 0.6562, 1.0, 0.625, 1.0, 0.625, 0.5, 0.625, 0.5, 0.625, 1.0, 0.5938, 1.0, 0.5938, 0.5, 0.5938, 0.5, 0.5938, 1.0, 0.5625, 1.0, 0.5625, 0.5, 0.5625, 0.5, 0.5625, 1.0, 0.5312, 1.0, 0.5312, 0.5, 0.5312, 0.5, 0.5312, 1.0, 0.5, 1.0, 0.5, 0.5, 0.5, 0.5, 0.5, 1.0, 0.4688, 1.0, 0.4688, 0.5, 0.4688, 0.5, 0.4688, 1.0, 0.4375, 1.0, 0.4375, 0.5, 0.4375, 0.5, 0.4375, 1.0, 0.4062, 1.0, 0.4062, 0.5, 0.4062, 0.5, 0.4062, 1.0, 0.375, 1.0, 0.375, 0.5, 0.375, 0.5, 0.375, 1.0, 0.3438, 1.0, 0.3438, 0.5, 0.3438, 0.5, 0.3438, 1.0, 0.3125, 1.0, 0.3125, 0.5, 0.3125, 0.5, 0.3125, 1.0, 0.2812, 1.0, 0.2812, 0.5, 0.2812, 0.5, 0.2812, 1.0, 0.25, 1.0, 0.25, 0.5, 0.25, 0.5, 0.25, 1.0, 0.2188, 1.0, 0.2188, 0.5, 0.2188, 0.5, 0.2188, 1.0, 0.1875, 1.0, 0.1875, 0.5, 0.1875, 0.5, 0.1875, 1.0, 0.1562, 1.0, 0.1562, 0.5, 0.1562, 0.5, 0.1562, 1.0, 0.125, 1.0, 0.125, 0.5, 0.125, 0.5, 0.125, 1.0, 0.09375, 1.0, 0.09375, 0.5, 0.09375, 0.5, 0.09375, 1.0, 0.0625, 1.0, 0.0625, 0.5, 0.2968, 0.4854, 0.25, 0.49, 0.2032, 0.4854, 0.1582, 0.4717, 0.1167, 0.4496, 0.08029, 0.4197, 0.05045, 0.3833, 0.02827, 0.3418, 0.01461, 0.2968, 0.01, 0.25, 0.01461, 0.2032, 0.02827, 0.1582, 0.05045, 0.1167, 0.08029, 0.08029, 0.1167, 0.05045, 0.1582, 0.02827, 0.2032, 0.01461, 0.25, 0.01, 0.2968, 0.01461, 0.3418, 0.02827, 0.3833, 0.05045, 0.4197, 0.08029, 0.4496, 0.1167, 0.4717, 0.1582, 0.4854, 0.2032, 0.49, 0.25, 0.4854, 0.2968, 0.4717, 0.3418, 0.4496, 0.3833, 0.4197, 0.4197, 0.3833, 0.4496, 0.3418, 0.4717, 0.0625, 0.5, 0.0625, 1.0, 0.03125, 1.0, 0.03125, 0.5, 0.03125, 0.5, 0.03125, 1.0, 0.0, 1.0, 0.0, 0.5, 0.75, 0.49, 0.7968, 0.4854, 0.8418, 0.4717, 0.8833, 0.4496, 0.9197, 0.4197, 0.9496, 0.3833, 0.9717, 0.3418, 0.9854, 0.2968, 0.99, 0.25, 0.9854, 0.2032, 0.9717, 0.1582, 0.9496, 0.1167, 0.9197, 0.08029, 0.8833, 0.05045, 0.8418, 0.02827, 0.7968, 0.01461, 0.75, 0.01, 0.7032, 0.01461, 0.6582, 0.02827, 0.6167, 0.05045, 0.5803, 0.08029, 0.5504, 0.1167, 0.5283, 0.1582, 0.5146, 0.2032, 0.51, 0.25, 0.5146, 0.2968, 0.5283, 0.3418, 0.5504, 0.3833, 0.5803, 0.4197, 0.6167, 0.4496, 0.6582, 0.4717, 0.7032, 0.4854, 1.0, 0.5, 1.0, 1.0, 0.9688, 1.0, 0.9688, 0.5, 0.9688, 0.5, 0.9688, 1.0, 0.9375, 1.0, 0.9375, 0.5, 0.9375, 0.5, 0.9375, 1.0, 0.9062, 1.0, 0.9062, 0.5, 0.9062, 0.5, 0.9062, 1.0, 0.875, 1.0, 0.875, 0.5, 0.875, 0.5, 0.875, 1.0, 0.8438, 1.0, 0.8438, 0.5, 0.8438, 0.5, 0.8438, 1.0, 0.8125, 1.0, 0.8125, 0.5, 0.8125, 0.5, 0.8125, 1.0, 0.7812, 1.0, 0.7812, 0.5, 0.7812, 0.5, 0.7812, 1.0, 0.75, 1.0, 0.75, 0.5, 0.75, 0.5, 0.75, 1.0, 0.7188, 1.0, 0.7188, 0.5, 0.7188, 0.5, 0.7188, 1.0, 0.6875, 1.0, 0.6875, 0.5, 0.6875, 0.5, 0.6875, 1.0, 0.6562, 1.0, 0.6562, 0.5, 0.6562, 0.5, 0.6562, 1.0, 0.625, 1.0, 0.625, 0.5, 0.625, 0.5, 0.625, 1.0, 0.5938, 1.0, 0.5938, 0.5, 0.5938, 0.5, 0.5938, 1.0, 0.5625, 1.0, 0.5625, 0.5, 0.5625, 0.5, 0.5625, 1.0, 0.5312, 1.0, 0.5312, 0.5, 0.5312, 0.5, 0.5312, 1.0, 0.5, 1.0, 0.5, 0.5, 0.5, 0.5, 0.5, 1.0, 0.4688, 1.0, 0.4688, 0.5, 0.4688, 0.5, 0.4688, 1.0, 0.4375, 1.0, 0.4375, 0.5, 0.4375, 0.5, 0.4375, 1.0, 0.4062, 1.0, 0.4062, 0.5, 0.4062, 0.5, 0.4062, 1.0, 0.375, 1.0, 0.375, 0.5, 0.375, 0.5, 0.375, 1.0, 0.3438, 1.0, 0.3438, 0.5, 0.3438, 0.5, 0.3438, 1.0, 0.3125, 1.0, 0.3125, 0.5, 0.3125, 0.5, 0.3125, 1.0, 0.2812, 1.0, 0.2812, 0.5, 0.2812, 0.5, 0.2812, 1.0, 0.25, 1.0, 0.25, 0.5, 0.25, 0.5, 0.25, 1.0, 0.2188, 1.0, 0.2188, 0.5, 0.2188, 0.5, 0.2188, 1.0, 0.1875, 1.0, 0.1875, 0.5, 0.1875, 0.5, 0.1875, 1.0, 0.1562, 1.0, 0.1562, 0.5, 0.1562, 0.5, 0.1562, 1.0, 0.125, 1.0, 0.125, 0.5, 0.125, 0.5, 0.125, 1.0, 0.09375, 1.0, 0.09375, 0.5, 0.09375, 0.5, 0.09375, 1.0, 0.0625, 1.0, 0.0625, 0.5, 0.2968, 0.4854, 0.25, 0.49, 0.2032, 0.4854, 0.1582, 0.4717, 0.1167, 0.4496, 0.08029, 0.4197, 0.05045, 0.3833, 0.02827, 0.3418, 0.01461, 0.2968, 0.01, 0.25, 0.01461, 0.2032, 0.02827, 0.1582, 0.05045, 0.1167, 0.08029, 0.08029, 0.1167, 0.05045, 0.1582, 0.02827, 0.2032, 0.01461, 0.25, 0.01, 0.2968, 0.01461, 0.3418, 0.02827, 0.3833, 0.05045, 0.4197, 0.08029, 0.4496, 0.1167, 0.4717, 0.1582, 0.4854, 0.2032, 0.49, 0.25, 0.4854, 0.2968, 0.4717, 0.3418, 0.4496, 0.3833, 0.4197, 0.4197, 0.3833, 0.4496, 0.3418, 0.4717, 0.0625, 0.5, 0.0625, 1.0, 0.03125, 1.0, 0.03125, 0.5, 0.03125, 0.5, 0.03125, 1.0, 0.0, 1.0, 0.0, 0.5, 0.75, 0.49, 0.7968, 0.4854, 0.8418, 0.4717, 0.8833, 0.4496, 0.9197, 0.4197, 0.9496, 0.3833, 0.9717, 0.3418, 0.9854, 0.2968, 0.99, 0.25, 0.9854, 0.2032, 0.9717, 0.1582, 0.9496, 0.1167, 0.9197, 0.08029, 0.8833, 0.05045, 0.8418, 0.02827, 0.7968, 0.01461, 0.75, 0.01, 0.7032, 0.01461, 0.6582, 0.02827, 0.6167, 0.05045, 0.5803, 0.08029, 0.5504, 0.1167, 0.5283, 0.1582, 0.5146, 0.2032, 0.51, 0.25, 0.5146, 0.2968, 0.5283, 0.3418, 0.5504, 0.3833, 0.5803, 0.4197, 0.6167, 0.4496, 0.6582, 0.4717, 0.7032, 0.4854, 1.0, 0.5, 1.0, 1.0, 0.9688, 1.0, 0.9688, 0.5, 0.9688, 0.5, 0.9688, 1.0, 0.9375, 1.0, 0.9375, 0.5, 0.9375, 0.5, 0.9375, 1.0, 0.9062, 1.0, 0.9062, 0.5, 0.9062, 0.5, 0.9062, 1.0, 0.875, 1.0, 0.875, 0.5, 0.875, 0.5, 0.875, 1.0, 0.8438, 1.0, 0.8438, 0.5, 0.8438, 0.5, 0.8438, 1.0, 0.8125, 1.0, 0.8125, 0.5, 0.8125, 0.5, 0.8125, 1.0, 0.7812, 1.0, 0.7812, 0.5, 0.7812, 0.5, 0.7812, 1.0, 0.75, 1.0, 0.75, 0.5, 0.75, 0.5, 0.75, 1.0, 0.7188, 1.0, 0.7188, 0.5, 0.7188, 0.5, 0.7188, 1.0, 0.6875, 1.0, 0.6875, 0.5, 0.6875, 0.5, 0.6875, 1.0, 0.6562, 1.0, 0.6562, 0.5, 0.6562, 0.5, 0.6562, 1.0, 0.625, 1.0, 0.625, 0.5, 0.625, 0.5, 0.625, 1.0, 0.5938, 1.0, 0.5938, 0.5, 0.5938, 0.5, 0.5938, 1.0, 0.5625, 1.0, 0.5625, 0.5, 0.5625, 0.5, 0.5625, 1.0, 0.5312, 1.0, 0.5312, 0.5, 0.5312, 0.5, 0.5312, 1.0, 0.5, 1.0, 0.5, 0.5, 0.5, 0.5, 0.5, 1.0, 0.4688, 1.0, 0.4688, 0.5, 0.4688, 0.5, 0.4688, 1.0, 0.4375, 1.0, 0.4375, 0.5, 0.4375, 0.5, 0.4375, 1.0, 0.4062, 1.0, 0.4062, 0.5, 0.4062, 0.5, 0.4062, 1.0, 0.375, 1.0, 0.375, 0.5, 0.375, 0.5, 0.375, 1.0, 0.3438, 1.0, 0.3438, 0.5, 0.3438, 0.5, 0.3438, 1.0, 0.3125, 1.0, 0.3125, 0.5, 0.3125, 0.5, 0.3125, 1.0, 0.2812, 1.0, 0.2812, 0.5, 0.2812, 0.5, 0.2812, 1.0, 0.25, 1.0, 0.25, 0.5, 0.25, 0.5, 0.25, 1.0, 0.2188, 1.0, 0.2188, 0.5, 0.2188, 0.5, 0.2188, 1.0, 0.1875, 1.0, 0.1875, 0.5, 0.1875, 0.5, 0.1875, 1.0, 0.1562, 1.0, 0.1562, 0.5, 0.1562, 0.5, 0.1562, 1.0, 0.125, 1.0, 0.125, 0.5, 0.125, 0.5, 0.125, 1.0, 0.09375, 1.0, 0.09375, 0.5, 0.09375, 0.5, 0.09375, 1.0, 0.0625, 1.0, 0.0625, 0.5, 0.2968, 0.4854, 0.25, 0.49, 0.2032, 0.4854, 0.1582, 0.4717, 0.1167, 0.4496, 0.08029, 0.4197, 0.05045, 0.3833, 0.02827, 0.3418, 0.01461, 0.2968, 0.01, 0.25, 0.01461, 0.2032, 0.02827, 0.1582, 0.05045, 0.1167, 0.08029, 0.08029, 0.1167, 0.05045, 0.1582, 0.02827, 0.2032, 0.01461, 0.25, 0.01, 0.2968, 0.01461, 0.3418, 0.02827, 0.3833, 0.05045, 0.4197, 0.08029, 0.4496, 0.1167, 0.4717, 0.1582, 0.4854, 0.2032, 0.49, 0.25, 0.4854, 0.2968, 0.4717, 0.3418, 0.4496, 0.3833, 0.4197, 0.4197, 0.3833, 0.4496, 0.3418, 0.4717, 0.0625, 0.5, 0.0625, 1.0, 0.03125, 1.0, 0.03125, 0.5, 0.03125, 0.5, 0.03125, 1.0, 0.0, 1.0, 0.0, 0.5, 0.75, 0.49, 0.7968, 0.4854, 0.8418, 0.4717, 0.8833, 0.4496, 0.9197, 0.4197, 0.9496, 0.3833, 0.9717, 0.3418, 0.9854, 0.2968, 0.99, 0.25, 0.9854, 0.2032, 0.9717, 0.1582, 0.9496, 0.1167, 0.9197, 0.08029, 0.8833, 0.05045, 0.8418, 0.02827, 0.7968, 0.01461, 0.75, 0.01, 0.7032, 0.01461, 0.6582, 0.02827, 0.6167, 0.05045, 0.5803, 0.08029, 0.5504, 0.1167, 0.5283, 0.1582, 0.5146, 0.2032, 0.51, 0.25, 0.5146, 0.2968, 0.5283, 0.3418, 0.5504, 0.3833, 0.5803, 0.4197, 0.6167, 0.4496, 0.6582, 0.4717, 0.7032, 0.4854, 1.0, 0.5, 1.0, 1.0, 0.9688, 1.0, 0.9688, 0.5, 0.9688, 0.5, 0.9688, 1.0, 0.9375, 1.0, 0.9375, 0.5, 0.9375, 0.5, 0.9375, 1.0, 0.9062, 1.0, 0.9062, 0.5, 0.9062, 0.5, 0.9062, 1.0, 0.875, 1.0, 0.875, 0.5, 0.875, 0.5, 0.875, 1.0, 0.8438, 1.0, 0.8438, 0.5, 0.8438, 0.5, 0.8438, 1.0, 0.8125, 1.0, 0.8125, 0.5, 0.8125, 0.5, 0.8125, 1.0, 0.7812, 1.0, 0.7812, 0.5, 0.7812, 0.5, 0.7812, 1.0, 0.75, 1.0, 0.75, 0.5, 0.75, 0.5, 0.75, 1.0, 0.7188, 1.0, 0.7188, 0.5, 0.7188, 0.5, 0.7188, 1.0, 0.6875, 1.0, 0.6875, 0.5, 0.6875, 0.5, 0.6875, 1.0, 0.6562, 1.0, 0.6562, 0.5, 0.6562, 0.5, 0.6562, 1.0, 0.625, 1.0, 0.625, 0.5, 0.625, 0.5, 0.625, 1.0, 0.5938, 1.0, 0.5938, 0.5, 0.5938, 0.5, 0.5938, 1.0, 0.5625, 1.0, 0.5625, 0.5, 0.5625, 0.5, 0.5625, 1.0, 0.5312, 1.0, 0.5312, 0.5, 0.5312, 0.5, 0.5312, 1.0, 0.5, 1.0, 0.5, 0.5, 0.5, 0.5, 0.5, 1.0, 0.4688, 1.0, 0.4688, 0.5, 0.4688, 0.5, 0.4688, 1.0, 0.4375, 1.0, 0.4375, 0.5, 0.4375, 0.5, 0.4375, 1.0, 0.4062, 1.0, 0.4062, 0.5, 0.4062, 0.5, 0.4062, 1.0, 0.375, 1.0, 0.375, 0.5, 0.375, 0.5, 0.375, 1.0, 0.3438, 1.0, 0.3438, 0.5, 0.3438, 0.5, 0.3438, 1.0, 0.3125, 1.0, 0.3125, 0.5, 0.3125, 0.5, 0.3125, 1.0, 0.2812, 1.0, 0.2812, 0.5, 0.2812, 0.5, 0.2812, 1.0, 0.25, 1.0, 0.25, 0.5, 0.25, 0.5, 0.25, 1.0, 0.2188, 1.0, 0.2188, 0.5, 0.2188, 0.5, 0.2188, 1.0, 0.1875, 1.0, 0.1875, 0.5, 0.1875, 0.5, 0.1875, 1.0, 0.1562, 1.0, 0.1562, 0.5, 0.1562, 0.5, 0.1562, 1.0, 0.125, 1.0, 0.125, 0.5, 0.125, 0.5, 0.125, 1.0, 0.09375, 1.0, 0.09375, 0.5, 0.09375, 0.5, 0.09375, 1.0, 0.0625, 1.0, 0.0625, 0.5, 0.2968, 0.4854, 0.25, 0.49, 0.2032, 0.4854, 0.1582, 0.4717, 0.1167, 0.4496, 0.08029, 0.4197, 0.05045, 0.3833, 0.02827, 0.3418, 0.01461, 0.2968, 0.01, 0.25, 0.01461, 0.2032, 0.02827, 0.1582, 0.05045, 0.1167, 0.08029, 0.08029, 0.1167, 0.05045, 0.1582, 0.02827, 0.2032, 0.01461, 0.25, 0.01, 0.2968, 0.01461, 0.3418, 0.02827, 0.3833, 0.05045, 0.4197, 0.08029, 0.4496, 0.1167, 0.4717, 0.1582, 0.4854, 0.2032, 0.49, 0.25, 0.4854, 0.2968, 0.4717, 0.3418, 0.4496, 0.3833, 0.4197, 0.4197, 0.3833, 0.4496, 0.3418, 0.4717, 0.0625, 0.5, 0.0625, 1.0, 0.03125, 1.0, 0.03125, 0.5, 0.03125, 0.5, 0.03125, 1.0, 0.0, 1.0, 0.0, 0.5, 0.75, 0.49, 0.7968, 0.4854, 0.8418, 0.4717, 0.8833, 0.4496, 0.9197, 0.4197, 0.9496, 0.3833, 0.9717, 0.3418, 0.9854, 0.2968, 0.99, 0.25, 0.9854, 0.2032, 0.9717, 0.1582, 0.9496, 0.1167, 0.9197, 0.08029, 0.8833, 0.05045, 0.8418, 0.02827, 0.7968, 0.01461, 0.75, 0.01, 0.7032, 0.01461, 0.6582, 0.02827, 0.6167, 0.05045, 0.5803, 0.08029, 0.5504, 0.1167, 0.5283, 0.1582, 0.5146, 0.2032, 0.51, 0.25, 0.5146, 0.2968, 0.5283, 0.3418, 0.5504, 0.3833, 0.5803, 0.4197, 0.6167, 0.4496, 0.6582, 0.4717, 0.7032, 0.4854, 1.0, 0.5, 1.0, 1.0, 0.9688, 1.0, 0.9688, 0.5, 0.9688, 0.5, 0.9688, 1.0, 0.9375, 1.0, 0.9375, 0.5, 0.9375, 0.5, 0.9375, 1.0, 0.9062, 1.0, 0.9062, 0.5, 0.9062, 0.5, 0.9062, 1.0, 0.875, 1.0, 0.875, 0.5, 0.875, 0.5, 0.875, 1.0, 0.8438, 1.0, 0.8438, 0.5, 0.8438, 0.5, 0.8438, 1.0, 0.8125, 1.0, 0.8125, 0.5, 0.8125, 0.5, 0.8125, 1.0, 0.7812, 1.0, 0.7812, 0.5, 0.7812, 0.5, 0.7812, 1.0, 0.75, 1.0, 0.75, 0.5, 0.75, 0.5, 0.75, 1.0, 0.7188, 1.0, 0.7188, 0.5, 0.7188, 0.5, 0.7188, 1.0, 0.6875, 1.0, 0.6875, 0.5, 0.6875, 0.5, 0.6875, 1.0, 0.6562, 1.0, 0.6562, 0.5, 0.6562, 0.5, 0.6562, 1.0, 0.625, 1.0, 0.625, 0.5, 0.625, 0.5, 0.625, 1.0, 0.5938, 1.0, 0.5938, 0.5, 0.5938, 0.5, 0.5938, 1.0, 0.5625, 1.0, 0.5625, 0.5, 0.5625, 0.5, 0.5625, 1.0, 0.5312, 1.0, 0.5312, 0.5, 0.5312, 0.5, 0.5312, 1.0, 0.5, 1.0, 0.5, 0.5, 0.5, 0.5, 0.5, 1.0, 0.4688, 1.0, 0.4688, 0.5, 0.4688, 0.5, 0.4688, 1.0, 0.4375, 1.0, 0.4375, 0.5, 0.4375, 0.5, 0.4375, 1.0, 0.4062, 1.0, 0.4062, 0.5, 0.4062, 0.5, 0.4062, 1.0, 0.375, 1.0, 0.375, 0.5, 0.375, 0.5, 0.375, 1.0, 0.3438, 1.0, 0.3438, 0.5, 0.3438, 0.5, 0.3438, 1.0, 0.3125, 1.0, 0.3125, 0.5, 0.3125, 0.5, 0.3125, 1.0, 0.2812, 1.0, 0.2812, 0.5, 0.2812, 0.5, 0.2812, 1.0, 0.25, 1.0, 0.25, 0.5, 0.25, 0.5, 0.25, 1.0, 0.2188, 1.0, 0.2188, 0.5, 0.2188, 0.5, 0.2188, 1.0, 0.1875, 1.0, 0.1875, 0.5, 0.1875, 0.5, 0.1875, 1.0, 0.1562, 1.0, 0.1562, 0.5, 0.1562, 0.5, 0.1562, 1.0, 0.125, 1.0, 0.125, 0.5, 0.125, 0.5, 0.125, 1.0, 0.09375, 1.0, 0.09375, 0.5, 0.09375, 0.5, 0.09375, 1.0, 0.0625, 1.0, 0.0625, 0.5, 0.2968, 0.4854, 0.25, 0.49, 0.2032, 0.4854, 0.1582, 0.4717, 0.1167, 0.4496, 0.08029, 0.4197, 0.05045, 0.3833, 0.02827, 0.3418, 0.01461, 0.2968, 0.01, 0.25, 0.01461, 0.2032, 0.02827, 0.1582, 0.05045, 0.1167, 0.08029, 0.08029, 0.1167, 0.05045, 0.1582, 0.02827, 0.2032, 0.01461, 0.25, 0.01, 0.2968, 0.01461, 0.3418, 0.02827, 0.3833, 0.05045, 0.4197, 0.08029, 0.4496, 0.1167, 0.4717, 0.1582, 0.4854, 0.2032, 0.49, 0.25, 0.4854, 0.2968, 0.4717, 0.3418, 0.4496, 0.3833, 0.4197, 0.4197, 0.3833, 0.4496, 0.3418, 0.4717, 0.0625, 0.5, 0.0625, 1.0, 0.03125, 1.0, 0.03125, 0.5, 0.03125, 0.5, 0.03125, 1.0, 0.0, 1.0, 0.0, 0.5, 0.75, 0.49, 0.7968, 0.4854, 0.8418, 0.4717, 0.8833, 0.4496, 0.9197, 0.4197, 0.9496, 0.3833, 0.9717, 0.3418, 0.9854, 0.2968, 0.99, 0.25, 0.9854, 0.2032, 0.9717, 0.1582, 0.9496, 0.1167, 0.9197, 0.08029, 0.8833, 0.05045, 0.8418, 0.02827, 0.7968, 0.01461, 0.75, 0.01, 0.7032, 0.01461, 0.6582, 0.02827, 0.6167, 0.05045, 0.5803, 0.08029, 0.5504, 0.1167, 0.5283, 0.1582, 0.5146, 0.2032, 0.51, 0.25, 0.5146, 0.2968, 0.5283, 0.3418, 0.5504, 0.3833, 0.5803, 0.4197, 0.6167, 0.4496, 0.6582, 0.4717, 0.7032, 0.4854])
me_cube_001.materials.append(mat_material_001)
me_cube_001.materials.append(mat_material_002)
me_cube_001.materials.append(mat_material_003)
me_cube_001.materials.append(mat_material_004)
me_cube_001.materials.append(mat_material_005)
me_cube_001.materials.append(mat_material_006)
me_cube_001.materials.append(mat_material_007)
me_cube_001.materials.append(mat_material_008)
me_cube_001.materials.append(mat_material_009)
me_cube_001.materials.append(mat_material_010)
me_cube_001.materials.append(mat_material_011)
me_cube_001.use_remesh_preserve_volume = False
me_cube_001.use_remesh_preserve_attributes = False
me_cube_001.use_mirror_vertex_groups = False
me_cube_001.update()

# ---- objects
ob_cube = bpy.data.objects.new('Cube', me_cube_001)

# ---- transforms, parenting, visibility, modifiers, constraints
ob_cube.location = (0.0, 0.0, 0.0)
ob_cube.lineart.crease_threshold = 0.0

# ---- collection membership
col_collection.objects.link(ob_cube)

# ---- scene / render settings (as saved in the file)
scene.frame_start = 1; scene.frame_end = 250; scene.frame_set(1)
scene.render.engine = 'BLENDER_EEVEE_NEXT'
scene.cycles.use_denoising = False
scene.cycles.samples = 128
scene.cycles.sampling_pattern = 'TABULATED_SOBOL'
scene.cycles.use_adaptive_sampling = False
scene.cycles.use_light_tree = False
scene.view_settings.view_transform = 'Filmic'
bpy.context.view_layer.update()

# ---- added for rendering (the .blend has no active camera and no usable light): camera, sun
cam_auto = bpy.data.cameras.new('AutoCamera')
cam_auto.lens = 50.0
cam_auto.sensor_width = 36.0
cam_auto.clip_end = 1000.0
ob_auto_camera = bpy.data.objects.new('AutoCamera', cam_auto)
scene.collection.objects.link(ob_auto_camera)
ob_auto_camera.location = (3.50221, -3.51306, 2.46719)
ob_auto_camera.rotation_euler = (1.09748, -7.21219e-08, 0.694738)
scene.camera = ob_auto_camera
light_auto_sun = bpy.data.lights.new('AutoSun', 'SUN')
light_auto_sun.energy = 3.0
light_auto_sun.angle = 0.0523599
ob_auto_sun = bpy.data.objects.new('AutoSun', light_auto_sun)
scene.collection.objects.link(ob_auto_sun)
ob_auto_sun.rotation_euler = (0.872665, 0.174533, 0.523599)
bpy.context.view_layer.update()
